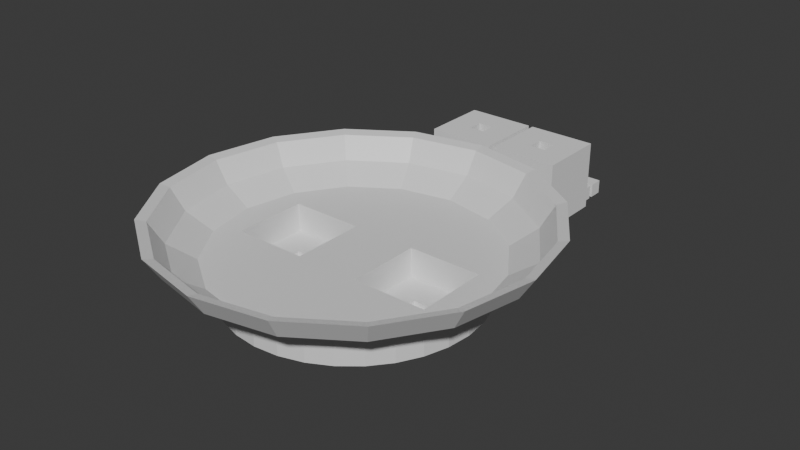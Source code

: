 # Source: cubes_scale_3d_print_v1.blend  (saved by Blender 5.1.30; exported with 4.5.12 LTS)
import bpy
from mathutils import Matrix  # noqa: F401  (used for matrix-valued properties, if any)

bpy.ops.wm.read_factory_settings(use_empty=True)
scene = bpy.context.scene
scene.name = 'Scene'

# ---- collections
col_collection = bpy.data.collections.new('Collection'); scene.collection.children.link(col_collection)

# ---- materials (node trees are filled in below, after node groups)
mat_material_001 = bpy.data.materials.new('Material.001')
mat_material_001.alpha_threshold = 0.0
mat_material_001.use_backface_culling_lightprobe_volume = False
mat_material_001.roughness = 0.5
mat_material_001.line_color = (0.0, 0.0, 0.0, 1.0)

# ---- material node trees
mat_material_001.use_nodes = True; mat_material_001.node_tree.nodes.clear()
_N = mat_material_001.node_tree.nodes; _L = mat_material_001.node_tree.links
n0 = _N.new('ShaderNodeOutputMaterial'); n0.name = 'Material Output'; n0.location = (200, 100)
n1 = _N.new('ShaderNodeBsdfPrincipled'); n1.name = 'Principled BSDF'; n1.location = (-200, 100)
_L.new(n1.outputs[0], n0.inputs[0])
n0.is_active_output = True

# ---- world
world_world = bpy.data.worlds.new('World'); scene.world = world_world
world_world.use_nodes = True; world_world.node_tree.nodes.clear()
_N = world_world.node_tree.nodes; _L = world_world.node_tree.links
n0 = _N.new('ShaderNodeOutputWorld'); n0.name = 'World Output'; n0.location = (200, 100)
n1 = _N.new('ShaderNodeBackground'); n1.name = 'Background'; n1.location = (-200, 100)
n1.inputs[0].default_value = (0.05088, 0.05088, 0.05088, 1.0)
_L.new(n1.outputs[0], n0.inputs[0])
n0.is_active_output = True
world_world.color = (0.05088, 0.05088, 0.05088)
world_world.sun_shadow_jitter_overblur = 0.0

# ---- meshes
me_sphere_008 = bpy.data.meshes.new('Sphere.008')
me_sphere_008.from_pydata([(0.02647, -0.01663, -0.01172), (-2.695e-05, 0.05744, -0.01263), (0.02647, -0.01663, -0.008718), (0.04597, 0.01948, -0.009718), (0.08049, 0.003147, 0.02029), (0.02647, 0.005975, -0.01172), (0.07436, 0.003147, 0.0107), (0.04597, -0.01252, -0.009718), (0.03347, -0.01663, -0.01172), (-2.695e-05, 0.05744, -0.001264), (0.03347, -0.01663, -0.008718), (0.0105, 0.0564, -0.01263), (0.03347, 0.005975, -0.01172), (0.01397, 0.01948, -0.009718), (0.0105, 0.0564, -0.001264), (0.02997, 0.005975, -0.01172), (0.07436, -0.02768, 0.02029), (0.0687, -0.02533, 0.0107), (0.02997, -0.01663, -0.01172), (0.01397, -0.01252, -0.009718), (0.02997, -0.01663, -0.008718), (0.02062, 0.05333, -0.01263), (0.02647, -0.01161, -0.01172), (0.05257, -0.01865, -0.0001951), (-0.01403, 0.01948, -0.009718), (0.03347, -0.01161, -0.01172), (0.02062, 0.05333, -0.001264), (-0.01403, -0.01252, -0.009718), (0.02997, -0.01161, -0.01172), (0.02995, 0.04834, -0.01263), (0.0569, -0.05381, 0.02029), (-0.04603, 0.01948, -0.009718), (0.02995, 0.04834, -0.001264), (0.03813, 0.04163, -0.01263), (0.05257, -0.04947, 0.0107), (-0.04603, -0.01252, -0.009718), (-0.03353, -0.01663, -0.01172), (0.04022, -0.03713, -0.0001951), (-0.03353, -0.01663, -0.008718), (0.03813, 0.04163, -0.001264), (0.04484, 0.03346, -0.01263), (-0.03353, 0.005975, -0.01172), (0.03077, -0.07127, 0.02029), (0.04484, 0.03346, -0.001264), (-0.02653, -0.01663, -0.01172), (0.02842, -0.0656, 0.0107), (-0.02653, -0.01663, -0.008718), (0.04983, 0.02413, -0.01263), (-0.02653, 0.005975, -0.01172), (0.02174, -0.04947, -0.0001951), (-0.03003, 0.005975, -0.01172), (0.04983, 0.02413, -0.001264), (0.0529, 0.014, -0.01263), (-0.03003, -0.01663, -0.01172), (0.0529, 0.014, -0.001264), (-5.363e-05, -0.0774, 0.02029), (-0.03003, -0.01663, -0.008718), (-0.03353, -0.01161, -0.01172), (0.05394, 0.003475, -0.01263), (-5.363e-05, -0.07127, 0.0107), (-5.363e-05, -0.05381, -0.000195), (-0.02653, -0.01161, -0.01172), (0.0529, -0.007053, -0.01263), (-0.03088, -0.07127, 0.02029), (-0.03003, -0.01161, -0.01172), (0.0529, -0.007053, -0.001264), (-0.02853, -0.0656, 0.0107), (0.04983, -0.01718, -0.01263), (-0.02185, -0.04947, -0.000195), (0.04484, -0.02651, -0.01263), (0.04484, -0.02651, -0.001264), (-0.05701, -0.05381, 0.02029), (-0.05267, -0.04947, 0.0107), (0.03813, -0.03468, -0.01263), (-0.04033, -0.03713, -0.000195), (0.02995, -0.04139, -0.01263), (-0.07447, -0.02768, 0.02029), (0.02995, -0.04139, -0.001264), (0.02062, -0.04638, -0.01263), (-0.06881, -0.02533, 0.0107), (-0.05267, -0.01865, -0.000195), (0.0105, -0.04945, -0.01263), (0.0105, -0.04945, -0.001264), (-0.0806, 0.003147, 0.02029), (0.0115, 0.06125, 0.001921), (-2.695e-05, -0.05049, -0.01263), (-0.07447, 0.003147, 0.0107), (-0.05701, 0.003147, -0.000195), (-0.01055, -0.04945, -0.01263), (-0.01055, -0.04945, -0.001264), (0.03286, 0.05241, 0.001921), (-0.02068, -0.04638, -0.01263), (-0.07447, 0.03397, 0.02029), (0.04921, 0.03606, 0.001921), (-0.03001, -0.04139, -0.01263), (-0.06881, 0.03162, 0.0107), (-0.03001, -0.04139, -0.001264), (-0.05267, 0.02494, -0.0001951), (-0.03819, -0.03468, -0.01263), (0.05805, 0.01471, 0.001921), (-0.0449, -0.02651, -0.01263), (-0.05701, 0.0601, 0.02029), (-0.0449, -0.02651, -0.001264), (-0.05267, 0.05577, 0.0107), (-0.04988, -0.01718, -0.01263), (0.05805, -0.008411, 0.001921), (-0.04033, 0.04342, -0.0001951), (-0.05295, -0.007053, -0.01263), (-0.05295, -0.007053, -0.001264), (0.04921, -0.02977, 0.001921), (-0.05399, 0.003475, -0.01263), (-0.03088, 0.07756, 0.02029), (-0.05295, 0.014, -0.01263), (-0.02853, 0.0719, 0.0107), (0.03286, -0.04611, 0.001921), (-0.05295, 0.014, -0.001264), (-0.04988, 0.02413, -0.01263), (-0.02185, 0.05577, -0.0001951), (-0.04988, 0.02413, -0.001264), (-0.0449, 0.03346, -0.01263), (0.0115, -0.05496, 0.001921), (-0.0449, 0.03346, -0.001264), (-5.36e-05, 0.08369, 0.02029), (-0.03819, 0.04163, -0.01263), (-0.01161, -0.05496, 0.001921), (-0.03819, 0.04163, -0.001264), (-5.361e-05, 0.07756, 0.0107), (-0.03001, 0.04834, -0.01263), (-5.362e-05, 0.0601, -0.0001951), (-0.03001, 0.04834, -0.001264), (-0.03297, -0.04611, 0.001921), (-0.02068, 0.05333, -0.01263), (-0.02068, 0.05333, -0.001264), (0.03077, 0.07756, 0.02029), (0.02842, 0.0719, 0.0107), (-0.01055, 0.0564, -0.01263), (-0.01055, 0.0564, -0.001264), (-0.04931, -0.02977, 0.001921), (0.02174, 0.05577, -0.0001951), (-0.05816, -0.008411, 0.001921), (0.0569, 0.0601, 0.02029), (-0.05816, 0.01471, 0.001921), (0.05257, 0.05577, 0.0107), (0.04022, 0.04342, -0.0001951), (-0.04931, 0.03606, 0.001921), (0.07436, 0.03397, 0.02029), (0.0687, 0.03162, 0.0107), (-0.03297, 0.05241, 0.001921), (0.05257, 0.02494, -0.0001951), (-0.01161, 0.06125, 0.001921), (0.0569, 0.003147, -0.0001951), (0.06506, 0.03012, 0.009784), (0.07042, 0.03234, 0.01927), (0.04978, 0.05298, 0.009784), (0.05389, 0.05709, 0.01927), (0.02692, 0.06826, 0.009784), (0.02914, 0.07363, 0.01927), (-5.361e-05, 0.07363, 0.009784), (-5.36e-05, 0.07943, 0.01927), (-0.02702, 0.06826, 0.009784), (-0.02925, 0.07363, 0.01927), (-0.04989, 0.05298, 0.009784), (-0.054, 0.05709, 0.01927), (-0.06517, 0.03012, 0.009784), (-0.07053, 0.03234, 0.01927), (-0.07053, 0.003147, 0.009784), (-0.07634, 0.003147, 0.01927), (-0.06517, -0.02382, 0.009784), (-0.07053, -0.02605, 0.01927), (-0.04989, -0.04669, 0.009784), (-0.054, -0.0508, 0.01927), (-0.02702, -0.06197, 0.009784), (-0.02925, -0.06733, 0.01927), (-5.363e-05, -0.06733, 0.009784), (-5.363e-05, -0.07314, 0.01927), (0.02692, -0.06197, 0.009784), (0.02914, -0.06733, 0.01927), (0.04978, -0.04669, 0.009784), (0.05389, -0.0508, 0.01927), (0.06506, -0.02382, 0.009784), (0.07042, -0.02605, 0.01927), (0.07042, 0.003147, 0.009784), (0.07623, 0.003147, 0.01927), (0.05788, -0.008996, 0.001921), (0.05844, -0.008488, 0.002209), (0.05811, -0.007804, 0.001921), (0.04953, -0.02999, 0.002209), (0.0495, -0.02923, 0.001921), (0.04882, -0.03024, 0.001921), (0.03232, -0.0464, 0.001921), (0.03333, -0.04573, 0.001921), (0.03308, -0.04644, 0.002209), (0.0109, -0.05502, 0.001921), (0.01209, -0.05478, 0.001921), (0.01158, -0.05535, 0.002209), (-0.0122, -0.05478, 0.001921), (-0.011, -0.05502, 0.001921), (-0.01169, -0.05535, 0.002209), (-0.03344, -0.04573, 0.001921), (-0.03243, -0.0464, 0.001921), (-0.03319, -0.04644, 0.002209), (-0.0496, -0.02923, 0.001921), (-0.04893, -0.03024, 0.001921), (-0.04964, -0.02999, 0.002209), (-0.05855, -0.008488, 0.002209), (-0.05822, -0.007804, 0.001921), (-0.05798, -0.008996, 0.001921), (-0.05798, 0.01529, 0.001921), (-0.05855, 0.01478, 0.002209), (-0.05822, 0.0141, 0.001921), (-0.04964, 0.03628, 0.002209), (-0.0496, 0.03552, 0.001921), (-0.04893, 0.03653, 0.001921), (-0.03344, 0.05202, 0.001921), (-0.03319, 0.05273, 0.002209), (-0.03243, 0.0527, 0.001921), (-0.0122, 0.06108, 0.001921), (-0.01169, 0.06164, 0.002209), (-0.011, 0.06131, 0.001921), (0.0109, 0.06131, 0.001921), (0.01158, 0.06164, 0.002209), (0.01209, 0.06108, 0.001921), (0.03232, 0.0527, 0.001921), (0.03308, 0.05273, 0.002209), (0.03333, 0.05202, 0.001921), (0.04882, 0.03653, 0.001921), (0.0495, 0.03552, 0.001921), (0.04953, 0.03628, 0.002209), (0.05811, 0.0141, 0.001921), (0.05844, 0.01478, 0.002209), (0.05788, 0.01529, 0.001921), (0.05899, 0.003147, 0.002615), (0.0545, 0.02574, 0.002615), (0.0417, 0.0449, 0.002615), (0.02254, 0.0577, 0.002615), (-5.362e-05, 0.06219, 0.002615), (-0.02265, 0.0577, 0.002615), (-0.04181, 0.0449, 0.002615), (-0.05461, 0.02574, 0.002615), (-0.0591, 0.003147, 0.002615), (-0.05461, -0.01945, 0.002615), (-0.04181, -0.03861, 0.002615), (-0.02265, -0.0514, 0.002615), (-5.363e-05, -0.0559, 0.002615), (0.02254, -0.0514, 0.002615), (0.0417, -0.03861, 0.002615), (0.0545, -0.01945, 0.002615), (-0.01403, 0.01948, 0.00269), (0.01397, 0.01948, 0.00269), (0.04597, 0.01948, 0.00269), (-0.04603, 0.01948, 0.00269), (0.01397, -0.01252, 0.00269), (-0.01403, -0.01252, 0.00269), (0.0539, 0.003147, -0.001316), (0.05377, 0.00176, -0.001264), (0.04968, -0.01745, -0.001364), (0.04983, -0.01718, -0.001329), (0.05033, -0.01553, -0.001264), (0.04002, -0.03239, -0.001264), (0.04843, -0.0198, -0.001264), (0.03813, -0.03468, -0.001375), (0.03794, -0.03484, -0.001403), (0.03506, -0.0372, -0.001264), (0.02412, -0.04451, -0.001264), (0.02062, -0.04638, -0.001413), (0.02048, -0.04642, -0.001429), (0.004518, -0.05004, -0.001264), (0.01625, -0.04771, -0.001264), (-2.695e-05, -0.05049, -0.001435), (-5.363e-05, -0.05049, -0.001438), (-0.01621, -0.04774, -0.001264), (-0.004678, -0.05003, -0.001264), (-0.02058, -0.04641, -0.001435), (-0.02445, -0.04437, -0.001264), (-0.03488, -0.03739, -0.001264), (-0.02068, -0.04638, -0.001424), (-0.03802, -0.03482, -0.001416), (-0.04036, -0.03204, -0.001264), (-0.04827, -0.0202, -0.001264), (-0.03819, -0.03468, -0.001392), (-0.04974, -0.01744, -0.001381), (-0.04988, -0.01718, -0.001349), (-0.04991, -0.0171, -0.001346), (-0.05396, 0.003147, -0.001336), (-0.05377, 0.001229, -0.001264), (-0.05054, -0.01502, -0.001264), (-0.05399, 0.003475, -0.0013), (-0.0539, 0.004422, -0.001264), (-0.04997, 0.02382, -0.001288), (-0.05016, 0.02322, -0.001264), (-0.04991, 0.02403, -0.001264), (-0.03831, 0.0414, -0.001264), (-0.02076, 0.05313, -0.001264), (-5.362e-05, 0.05724, -0.001264), (0.02065, 0.05313, -0.001264), (0.0382, 0.0414, -0.001264), (0.0499, 0.02388, -0.001264), (0.04991, 0.02384, -0.001269), (0.04999, 0.0235, -0.001264), (0.0539, 0.003891, -0.001264), (0.05394, 0.003475, -0.00128), (0.04995, 0.02373, -0.001264), (0.04597, 0.01948, 0.00269), (0.04597, -0.01252, 0.00269), (-0.01403, 0.01948, 0.00269), (0.04597, 0.01948, 0.00269), (-0.04603, -0.01252, 0.00269), (-0.04603, 0.01948, 0.00269), (-0.04603, 0.01948, 0.00269), (0.04597, -0.01252, 0.00269), (0.01397, -0.01252, 0.00269), (0.01397, -0.01252, 0.00269), (-0.01403, -0.01252, 0.00269), (0.01397, 0.01948, 0.00269), (-0.04603, 0.01948, 0.00269), (0.02647, -0.01663, -0.01263), (0.02647, -0.01161, -0.01263), (0.02997, -0.01161, -0.01263), (0.02997, -0.01663, -0.01263), (0.03347, -0.01663, -0.01263), (0.03347, -0.01161, -0.01263), (-0.03353, -0.01663, -0.01263), (-0.03003, -0.01663, -0.01263), (-0.03353, -0.01161, -0.01263), (-0.03003, -0.01161, -0.01263), (-0.02653, -0.01663, -0.01263), (-0.02653, -0.01161, -0.01263), (0.02647, -0.01252, -0.009718), (0.02647, -0.01252, -0.008718), (0.03347, -0.01252, -0.008718), (0.03347, -0.01252, -0.009718), (0.02997, -0.01252, -0.008718), (0.02647, -0.01161, -0.009718), (0.03347, -0.01161, -0.009718), (0.02647, 0.005975, -0.009718), (0.02997, 0.005975, -0.009718), (0.03347, 0.005975, -0.009718), (-0.03353, -0.01252, -0.008718), (-0.03353, -0.01252, -0.009718), (-0.03003, -0.01252, -0.008718), (-0.02653, -0.01252, -0.009718), (-0.02653, -0.01252, -0.008718), (-0.03353, -0.01161, -0.009718), (-0.02653, -0.01161, -0.009718), (-0.03353, 0.005975, -0.009718), (-0.03003, 0.005975, -0.009718), (-0.02653, 0.005975, -0.009718)], [], [(150, 185, 183, 23), (184, 185, 150, 6, 17, 23, 183), (254, 253, 150, 23, 255, 256, 257), (6, 4, 16, 17), (259, 255, 23, 37, 261, 260, 258), (17, 16, 30, 34), (186, 187, 23, 17, 34, 37, 188), (37, 23, 187, 188), (262, 261, 37, 49, 265, 264, 263), (34, 30, 42, 45), (191, 190, 37, 34, 45, 49, 189), (49, 37, 190, 189), (194, 193, 49, 45, 59, 60, 192), (60, 49, 193, 192), (267, 265, 49, 60, 269, 268, 266), (45, 42, 55, 59), (197, 196, 60, 59, 66, 68, 195), (68, 60, 196, 195), (271, 269, 60, 68, 272, 270), (59, 55, 63, 66), (275, 272, 68, 74, 276, 274, 273), (66, 63, 71, 72), (200, 199, 68, 66, 72, 74, 198), (74, 68, 199, 198), (279, 276, 74, 80, 280, 278, 277), (72, 71, 76, 79), (203, 202, 74, 72, 79, 80, 201), (201, 80, 74, 202), (80, 206, 205, 87), (204, 206, 80, 79, 86, 87, 205), (280, 80, 282, 281), (285, 282, 80, 87, 283, 284), (79, 76, 83, 86), (87, 209, 207, 97), (208, 209, 87, 86, 95, 97, 207), (286, 283, 87, 97, 288, 289, 287), (86, 83, 92, 95), (290, 288, 97, 106, 291), (95, 92, 101, 103), (106, 97, 211, 212), (210, 211, 97, 95, 103, 106, 212), (103, 101, 111, 113), (214, 213, 106, 103, 113, 117, 215), (117, 106, 213, 215), (106, 117, 292, 291), (217, 216, 117, 113, 126, 128, 218), (128, 117, 216, 218), (117, 128, 293, 292), (113, 111, 122, 126), (293, 128, 138, 294), (126, 122, 133, 134), (220, 219, 128, 126, 134, 138, 221), (138, 128, 219, 221), (294, 138, 143, 295), (134, 133, 140, 142), (223, 222, 138, 134, 142, 143, 224), (143, 138, 222, 224), (226, 148, 143, 225), (227, 225, 143, 142, 146, 148, 226), (296, 295, 143, 148, 297), (142, 140, 145, 146), (148, 230, 228, 150), (229, 230, 148, 146, 6, 150, 228), (299, 298, 148, 150, 253, 300), (301, 297, 148, 298), (146, 145, 4, 6), (133, 156, 154, 140), (145, 152, 182, 4), (140, 154, 152, 145), (101, 162, 160, 111), (4, 182, 180, 16), (122, 158, 156, 133), (30, 178, 176, 42), (42, 176, 174, 55), (55, 174, 172, 63), (63, 172, 170, 71), (71, 170, 168, 76), (76, 168, 166, 83), (16, 180, 178, 30), (92, 164, 162, 101), (83, 166, 164, 92), (111, 160, 158, 122), (151, 181, 182, 152), (231, 181, 151, 232), (153, 151, 152, 154), (232, 151, 153, 233), (233, 153, 155, 234), (155, 153, 154, 156), (234, 155, 157, 235), (157, 155, 156, 158), (159, 157, 158, 160), (235, 157, 159, 236), (236, 159, 161, 237), (161, 159, 160, 162), (161, 163, 238, 237), (163, 161, 162, 164), (165, 163, 164, 166), (238, 163, 165, 239), (167, 165, 166, 168), (239, 165, 167, 240), (240, 167, 169, 241), (169, 167, 168, 170), (241, 169, 171, 242), (171, 169, 170, 172), (173, 171, 172, 174), (242, 171, 173, 243), (175, 173, 174, 176), (243, 173, 175, 244), (244, 175, 177, 245), (177, 175, 176, 178), (177, 179, 246, 245), (179, 177, 178, 180), (181, 179, 180, 182), (179, 181, 231, 246), (246, 231, 232, 233, 234, 235, 236, 237, 238, 250, 247, 304, 252, 251, 248, 249, 302, 305, 303), (307, 250, 238, 239, 240, 241, 242, 243, 244, 245, 246, 303, 309, 310, 311, 251, 252, 312, 306, 308), (221, 219, 84), (224, 222, 90), (226, 225, 93), (228, 230, 99), (105, 183, 185), (109, 188, 187), (114, 189, 190), (120, 192, 193), (124, 195, 196), (130, 198, 199), (137, 201, 202), (139, 205, 206), (207, 209, 141), (212, 211, 144), (215, 213, 147), (218, 216, 149), (99, 229, 228), (201, 137, 203), (185, 184, 105), (206, 204, 139), (183, 105, 184), (205, 139, 204), (187, 186, 109), (208, 141, 209), (188, 109, 186), (207, 141, 208), (114, 190, 191), (210, 144, 211), (189, 114, 191), (84, 219, 220), (212, 144, 210), (120, 193, 194), (221, 84, 220), (214, 147, 213), (192, 120, 194), (90, 222, 223), (215, 147, 214), (196, 197, 124), (224, 90, 223), (149, 216, 217), (195, 124, 197), (93, 225, 227), (218, 149, 217), (199, 200, 130), (93, 227, 226), (198, 130, 200), (99, 230, 229), (202, 203, 137), (313, 302, 249, 248, 251, 311), (304, 247, 250, 314), (314, 250, 307), (1, 9, 14, 11), (11, 14, 26, 21), (21, 26, 32, 29), (29, 32, 39, 33), (33, 39, 43, 40), (40, 43, 51, 47), (297, 301, 54, 52, 47, 51, 296), (300, 58, 52, 54, 299), (253, 254, 65, 62, 58, 300), (256, 67, 62, 65, 257), (255, 259, 70, 69, 67, 256), (260, 73, 69, 70, 258), (261, 262, 77, 75, 73, 260), (264, 78, 75, 77, 263), (265, 267, 82, 81, 78, 264), (268, 85, 81, 82, 266), (269, 271, 89, 88, 85, 268), (272, 275, 91, 88, 89, 270), (275, 273, 96, 94, 91), (276, 279, 98, 94, 96, 274), (277, 102, 100, 98, 279), (280, 281, 104, 100, 102, 278), (282, 285, 108, 107, 104, 281), (283, 286, 110, 107, 108, 284), (287, 115, 112, 110, 286), (288, 290, 118, 116, 112, 115, 289), (116, 118, 121, 119), (119, 121, 125, 123), (123, 125, 129, 127), (127, 129, 132, 131), (295, 296, 51, 43, 39, 32, 26, 14, 9, 136, 132, 129, 125, 121, 118, 290, 291, 292, 293, 294), (299, 54, 301, 298), (77, 262, 263), (70, 259, 258), (257, 65, 254), (82, 267, 266), (289, 115, 287), (108, 285, 284), (102, 277, 278), (96, 273, 274), (89, 271, 270), (131, 132, 136, 135), (135, 136, 9, 1), (135, 1, 11, 21, 29, 33, 40, 320, 317, 316, 315, 318, 75, 78, 81, 85, 88, 91, 94, 98, 100, 321, 322, 325, 326, 324, 127, 131), (40, 47, 52, 58, 62, 67, 69, 73, 75, 318, 319, 320), (100, 104, 107, 110, 112, 116, 119, 123, 127, 324, 323, 321), (327, 19, 310, 309, 7, 330, 329, 331, 328), (310, 19, 13, 313, 311), (333, 330, 7, 3, 13, 19, 327, 332, 334, 335, 336), (305, 3, 7, 309, 303), (302, 313, 13, 3, 305), (35, 306, 312, 27, 340, 341, 339, 337, 338), (306, 35, 31, 308), (343, 340, 27, 24, 31, 35, 338, 342, 344, 345, 346), (252, 304, 24, 27, 312), (308, 31, 24, 304, 314, 307), (332, 22, 5, 334), (335, 15, 12, 336), (25, 8, 10, 329, 330, 333), (18, 0, 2, 20), (319, 8, 25, 320), (20, 2, 328, 331), (10, 20, 331, 329), (316, 22, 0, 315), (8, 18, 20, 10), (334, 5, 15, 335), (5, 22, 28, 15), (15, 28, 25, 12), (12, 25, 333, 336), (328, 2, 0, 22, 332, 327), (320, 25, 28, 317), (315, 0, 18, 318), (318, 18, 8, 319), (317, 28, 22, 316), (342, 57, 41, 344), (345, 50, 48, 346), (61, 44, 46, 341, 340, 343), (53, 36, 38, 56), (325, 44, 61, 326), (56, 38, 337, 339), (46, 56, 339, 341), (323, 57, 36, 321), (44, 53, 56, 46), (344, 41, 50, 345), (41, 57, 64, 50), (50, 64, 61, 48), (48, 61, 343, 346), (337, 38, 36, 57, 342, 338), (326, 61, 64, 324), (321, 36, 53, 322), (322, 53, 44, 325), (324, 64, 57, 323)])
_k = set([(2, 20), (4, 16), (4, 145), (9, 14), (14, 26), (16, 30), (21, 26), (23, 187), (29, 32), (29, 33), (30, 42), (33, 40), (36, 53), (39, 43), (42, 55), (43, 51), (44, 46), (44, 61), (46, 341), (47, 51), (47, 52), (48, 61), (51, 296), (53, 56), (54, 299), (55, 63), (60, 192), (60, 196), (61, 64), (61, 343), (62, 67), (63, 71), (65, 254), (67, 69), (67, 256), (68, 195), (69, 70), (70, 258), (71, 76), (74, 202), (75, 78), (75, 318), (76, 83), (77, 262), (78, 81), (78, 264), (80, 201), (80, 206), (81, 82), (82, 266), (83, 92), (84, 219), (87, 205), (88, 91), (89, 271), (90, 222), (90, 223), (90, 224), (91, 94), (91, 275), (92, 101), (93, 225), (93, 226), (94, 96), (96, 274), (97, 207), (97, 211), (98, 100), (99, 229), (100, 104), (100, 321), (101, 111), (104, 281), (105, 183), (105, 184), (106, 212), (106, 213), (107, 108), (108, 284), (108, 285), (109, 186), (109, 187), (109, 188), (110, 112), (111, 122), (112, 115), (114, 189), (114, 190), (115, 287), (116, 118), (117, 215), (117, 216), (118, 290), (120, 194), (122, 133), (124, 195), (124, 196), (124, 197), (127, 324), (128, 219), (130, 198), (130, 199), (133, 140), (137, 201), (137, 202), (137, 203), (139, 204), (140, 145), (141, 208), (141, 209), (143, 224), (143, 225), (144, 211), (144, 212), (147, 213), (147, 214), (147, 215), (148, 230), (149, 217), (150, 228), (152, 154), (152, 182), (154, 156), (156, 158), (158, 160), (160, 162), (162, 164), (164, 166), (166, 168), (168, 170), (170, 172), (172, 174), (174, 176), (176, 178), (178, 180), (180, 182), (184, 185), (186, 187), (189, 190), (189, 191), (190, 191), (192, 194), (193, 194), (195, 196), (198, 199), (198, 200), (199, 200), (201, 203), (202, 203), (204, 206), (205, 206), (207, 208), (208, 209), (210, 211), (210, 212), (211, 212), (214, 215), (216, 217), (216, 218), (219, 220), (219, 221), (222, 223), (222, 224), (223, 224), (225, 226), (225, 227), (226, 227), (228, 229), (228, 230), (231, 232), (233, 234), (234, 235), (235, 236), (236, 237), (237, 238), (240, 241), (241, 242), (242, 243), (243, 244), (244, 245), (245, 246), (246, 303), (247, 304), (248, 249), (248, 251), (249, 302), (251, 252), (251, 311), (252, 304), (253, 254), (253, 300), (255, 259), (258, 259), (258, 260), (260, 261), (262, 263), (263, 264), (264, 265), (265, 267), (266, 267), (266, 268), (268, 269), (269, 271), (270, 271), (270, 272), (273, 274), (273, 275), (274, 276), (276, 279), (277, 278), (277, 279), (280, 281), (281, 282), (283, 284), (283, 286), (284, 285), (286, 287), (288, 290), (290, 291), (292, 293), (293, 294), (294, 295), (295, 296), (296, 297), (297, 301), (298, 299), (298, 301), (299, 300), (304, 314), (307, 314), (311, 313), (315, 316), (315, 318), (316, 317), (318, 319), (319, 320), (321, 322), (321, 323), (323, 324), (324, 326), (327, 332), (328, 331), (329, 330), (329, 331), (330, 333), (332, 334)])
me_sphere_008.attributes.new('sharp_edge', 'BOOLEAN', 'EDGE').data.foreach_set('value', [ (min(e.vertices), max(e.vertices)) in _k for e in me_sphere_008.edges])
_uv = me_sphere_008.uv_layers.new(name='UVMap')
_uv.uv.foreach_set('vector', [0.6986, 0.1401, 0.6959, 0.1518, 0.6952, 0.1528, 0.685, 0.1589, 0.6961, 0.1527, 0.6959, 0.1518, 0.6986, 0.1401, 0.7202, 0.1517, 0.7024, 0.1763, 0.685, 0.1589, 0.6952, 0.1528, 0.6948, 0.1394, 0.6955, 0.1381, 0.6986, 0.1401, 0.685, 0.1589, 0.6825, 0.1558, 0.6828, 0.1556, 0.684, 0.1543, 0.7202, 0.1517, 0.7325, 0.1558, 0.7133, 0.1824, 0.7024, 0.1763, 0.5239, 0.5561, 0.5265, 0.5546, 0.5279, 0.5577, 0.5052, 0.5679, 0.5051, 0.5641, 0.5053, 0.5641, 0.5084, 0.563, 0.7024, 0.1763, 0.7133, 0.1824, 0.6881, 0.1968, 0.6792, 0.1896, 0.6793, 0.1682, 0.6794, 0.1674, 0.685, 0.1589, 0.7024, 0.1763, 0.6792, 0.1896, 0.6672, 0.1691, 0.6784, 0.168, 0.6672, 0.1691, 0.685, 0.1589, 0.6794, 0.1674, 0.6784, 0.168, 0.5009, 0.5645, 0.5051, 0.5641, 0.5052, 0.5679, 0.4807, 0.5679, 0.4819, 0.5641, 0.4821, 0.5641, 0.4864, 0.5646, 0.5039, 0.5884, 0.5008, 0.5955, 0.4661, 0.5956, 0.4718, 0.5884, 0.4918, 0.5724, 0.4926, 0.5719, 0.5052, 0.5679, 0.5039, 0.5884, 0.4718, 0.5884, 0.4807, 0.5679, 0.4913, 0.5719, 0.4807, 0.5679, 0.5052, 0.5679, 0.4926, 0.5719, 0.4913, 0.5719, 0.4666, 0.567, 0.4676, 0.5668, 0.4807, 0.5679, 0.4718, 0.5884, 0.4422, 0.5751, 0.458, 0.5578, 0.4663, 0.5663, 0.458, 0.5578, 0.4807, 0.5679, 0.4676, 0.5668, 0.4663, 0.5663, 0.4772, 0.5625, 0.4819, 0.5641, 0.4807, 0.5679, 0.458, 0.5578, 0.4606, 0.5545, 0.4606, 0.5545, 0.465, 0.5571, 0.4718, 0.5884, 0.4661, 0.5956, 0.434, 0.5812, 0.4422, 0.5751, 0.4452, 0.5516, 0.4462, 0.5517, 0.458, 0.5578, 0.4422, 0.5751, 0.4195, 0.5506, 0.4406, 0.539, 0.4452, 0.5507, 0.4406, 0.539, 0.458, 0.5578, 0.4462, 0.5517, 0.4452, 0.5507, 0.4565, 0.5509, 0.4606, 0.5545, 0.458, 0.5578, 0.4406, 0.539, 0.4442, 0.5368, 0.4474, 0.541, 0.4422, 0.5751, 0.434, 0.5812, 0.4094, 0.5546, 0.4195, 0.5506, 0.4442, 0.5367, 0.4442, 0.5368, 0.4406, 0.539, 0.4312, 0.5144, 0.4353, 0.5136, 0.4366, 0.5183, 0.4419, 0.5322, 0.4195, 0.5506, 0.4094, 0.5546, 0.3961, 0.5199, 0.4072, 0.5185, 0.431, 0.5284, 0.4318, 0.5289, 0.4406, 0.539, 0.4195, 0.5506, 0.4072, 0.5185, 0.4312, 0.5144, 0.4313, 0.5275, 0.4312, 0.5144, 0.4406, 0.539, 0.4318, 0.5289, 0.4313, 0.5275, 0.4352, 0.5134, 0.4353, 0.5136, 0.4312, 0.5144, 0.4312, 0.4878, 0.4352, 0.4885, 0.4348, 0.4922, 0.4348, 0.5093, 0.4072, 0.5185, 0.3961, 0.5199, 0.3961, 0.4822, 0.4072, 0.4837, 0.4259, 0.5011, 0.4266, 0.5018, 0.4312, 0.5144, 0.4072, 0.5185, 0.4072, 0.4837, 0.4312, 0.4878, 0.4266, 0.5003, 0.4266, 0.5003, 0.4312, 0.4878, 0.4312, 0.5144, 0.4266, 0.5018, 0.4312, 0.4878, 0.4313, 0.4746, 0.4318, 0.4732, 0.4406, 0.4631, 0.431, 0.4737, 0.4313, 0.4746, 0.4312, 0.4878, 0.4072, 0.4837, 0.4195, 0.4515, 0.4406, 0.4631, 0.4318, 0.4732, 0.4352, 0.4885, 0.4312, 0.4878, 0.4353, 0.4881, 0.4352, 0.4881, 0.4359, 0.4856, 0.4353, 0.4881, 0.4312, 0.4878, 0.4406, 0.4631, 0.444, 0.4652, 0.4429, 0.4672, 0.4072, 0.4837, 0.3961, 0.4822, 0.4094, 0.4474, 0.4195, 0.4515, 0.4406, 0.4631, 0.4452, 0.4514, 0.4462, 0.4504, 0.458, 0.4443, 0.4452, 0.4505, 0.4452, 0.4514, 0.4406, 0.4631, 0.4195, 0.4515, 0.4422, 0.4269, 0.458, 0.4443, 0.4462, 0.4504, 0.4441, 0.4648, 0.444, 0.4652, 0.4406, 0.4631, 0.458, 0.4443, 0.4603, 0.4472, 0.4597, 0.4477, 0.4448, 0.4639, 0.4195, 0.4515, 0.4094, 0.4474, 0.434, 0.4207, 0.4422, 0.4269, 0.4605, 0.447, 0.4603, 0.4472, 0.458, 0.4443, 0.4807, 0.434, 0.4818, 0.4374, 0.4422, 0.4269, 0.434, 0.4207, 0.4661, 0.4062, 0.4718, 0.4135, 0.4807, 0.434, 0.458, 0.4443, 0.4663, 0.4358, 0.4676, 0.4352, 0.4666, 0.435, 0.4663, 0.4358, 0.458, 0.4443, 0.4422, 0.4269, 0.4718, 0.4135, 0.4807, 0.434, 0.4676, 0.4352, 0.4718, 0.4135, 0.4661, 0.4062, 0.5008, 0.4062, 0.5039, 0.4134, 0.4918, 0.4295, 0.4913, 0.43, 0.4807, 0.434, 0.4718, 0.4135, 0.5039, 0.4134, 0.5052, 0.434, 0.4926, 0.43, 0.5052, 0.434, 0.4807, 0.434, 0.4913, 0.43, 0.4926, 0.43, 0.4807, 0.434, 0.5052, 0.434, 0.5051, 0.4374, 0.4818, 0.4374, 0.6793, 0.03614, 0.6784, 0.03637, 0.6672, 0.03523, 0.6792, 0.01471, 0.7024, 0.02802, 0.685, 0.04542, 0.6794, 0.03692, 0.685, 0.04542, 0.6672, 0.03523, 0.6784, 0.03637, 0.6794, 0.03692, 0.5052, 0.434, 0.5279, 0.4442, 0.5266, 0.447, 0.5051, 0.4374, 0.6792, 0.01471, 0.6881, 0.007502, 0.7133, 0.02191, 0.7024, 0.02802, 0.6827, 0.04827, 0.685, 0.04542, 0.6986, 0.06425, 0.6956, 0.06616, 0.7024, 0.02802, 0.7133, 0.02191, 0.7325, 0.04855, 0.7202, 0.05263, 0.6961, 0.05164, 0.6952, 0.0515, 0.685, 0.04542, 0.7024, 0.02802, 0.7202, 0.05263, 0.6986, 0.06425, 0.6959, 0.05253, 0.6986, 0.06425, 0.685, 0.04542, 0.6952, 0.0515, 0.6959, 0.05253, 0.6956, 0.06616, 0.6986, 0.06425, 0.706, 0.08886, 0.7026, 0.08952, 0.7202, 0.05263, 0.7325, 0.04855, 0.743, 0.08334, 0.7298, 0.08477, 0.7073, 0.07482, 0.7065, 0.07436, 0.6986, 0.06425, 0.7202, 0.05263, 0.7298, 0.08477, 0.706, 0.08886, 0.7069, 0.0757, 0.706, 0.08886, 0.6986, 0.06425, 0.7065, 0.07436, 0.7069, 0.0757, 0.7106, 0.1029, 0.706, 0.1155, 0.706, 0.08886, 0.7106, 0.1014, 0.7112, 0.1022, 0.7106, 0.1014, 0.706, 0.08886, 0.7298, 0.08477, 0.7298, 0.1196, 0.706, 0.1155, 0.7106, 0.1029, 0.7026, 0.1148, 0.7026, 0.08952, 0.706, 0.08886, 0.706, 0.1155, 0.7026, 0.1148, 0.7298, 0.08477, 0.743, 0.08334, 0.743, 0.121, 0.7298, 0.1196, 0.706, 0.1155, 0.7069, 0.1286, 0.7065, 0.13, 0.6986, 0.1401, 0.7073, 0.1295, 0.7069, 0.1286, 0.706, 0.1155, 0.7298, 0.1196, 0.7202, 0.1517, 0.6986, 0.1401, 0.7065, 0.13, 0.6959, 0.1373, 0.7025, 0.1152, 0.706, 0.1155, 0.6986, 0.1401, 0.6955, 0.1381, 0.6957, 0.1378, 0.7026, 0.115, 0.7026, 0.1148, 0.706, 0.1155, 0.7025, 0.1152, 0.7298, 0.1196, 0.743, 0.121, 0.7325, 0.1558, 0.7202, 0.1517, 0.2241, 0.04855, 0.2281, 0.05138, 0.2146, 0.08434, 0.2098, 0.08334, 0.2098, 0.121, 0.2146, 0.12, 0.2281, 0.153, 0.2241, 0.1558, 0.2098, 0.08334, 0.2146, 0.08434, 0.2146, 0.12, 0.2098, 0.121, 0.3221, 0.007502, 0.3209, 0.01251, 0.2856, 0.01251, 0.2848, 0.007502, 0.2241, 0.1558, 0.2281, 0.153, 0.253, 0.1782, 0.2504, 0.1824, 0.2504, 0.02191, 0.253, 0.02616, 0.2281, 0.05138, 0.2241, 0.04855, 0.2848, 0.1968, 0.2856, 0.1918, 0.3209, 0.1918, 0.3221, 0.1968, 0.3221, 0.1968, 0.3209, 0.1918, 0.3535, 0.1782, 0.3565, 0.1824, 0.3565, 0.1824, 0.3535, 0.1782, 0.3785, 0.153, 0.3828, 0.1558, 0.3828, 0.1558, 0.3785, 0.153, 0.392, 0.12, 0.3971, 0.121, 0.3971, 0.121, 0.392, 0.12, 0.392, 0.08434, 0.3971, 0.08334, 0.3971, 0.08334, 0.392, 0.08434, 0.3785, 0.05138, 0.3828, 0.04855, 0.2504, 0.1824, 0.253, 0.1782, 0.2856, 0.1918, 0.2848, 0.1968, 0.3565, 0.02191, 0.3535, 0.02616, 0.3209, 0.01251, 0.3221, 0.007502, 0.3828, 0.04855, 0.3785, 0.05138, 0.3535, 0.02616, 0.3565, 0.02191, 0.2848, 0.007502, 0.2856, 0.01251, 0.253, 0.02616, 0.2504, 0.02191, 0.02033, 0.7066, 0.02935, 0.7371, 0.01727, 0.741, 0.007502, 0.708, 0.0435, 0.7295, 0.02935, 0.7371, 0.02033, 0.7066, 0.03595, 0.704, 0.02033, 0.6737, 0.02033, 0.7066, 0.007502, 0.708, 0.007502, 0.6723, 0.03595, 0.704, 0.02033, 0.7066, 0.02033, 0.6737, 0.03595, 0.6764, 0.03595, 0.6764, 0.02033, 0.6737, 0.02935, 0.6432, 0.0435, 0.6509, 0.02935, 0.6432, 0.02033, 0.6737, 0.007502, 0.6723, 0.01727, 0.6394, 0.0435, 0.6509, 0.02935, 0.6432, 0.04602, 0.6199, 0.05747, 0.6313, 0.04602, 0.6199, 0.02935, 0.6432, 0.01727, 0.6394, 0.03531, 0.6142, 0.06781, 0.6073, 0.04602, 0.6199, 0.03531, 0.6142, 0.05889, 0.6005, 0.2615, 0.04334, 0.2552, 0.03195, 0.2853, 0.01934, 0.2867, 0.03277, 0.2867, 0.03277, 0.2853, 0.01934, 0.3179, 0.01934, 0.314, 0.03277, 0.3179, 0.01934, 0.2853, 0.01934, 0.2856, 0.01251, 0.3209, 0.01251, 0.3179, 0.01934, 0.348, 0.03195, 0.3392, 0.04334, 0.314, 0.03277, 0.348, 0.03195, 0.3179, 0.01934, 0.3209, 0.01251, 0.3535, 0.02616, 0.3711, 0.05525, 0.348, 0.03195, 0.3535, 0.02616, 0.3785, 0.05138, 0.3392, 0.04334, 0.348, 0.03195, 0.3711, 0.05525, 0.3586, 0.06286, 0.3836, 0.08569, 0.3711, 0.05525, 0.3785, 0.05138, 0.392, 0.08434, 0.3586, 0.06286, 0.3711, 0.05525, 0.3836, 0.08569, 0.369, 0.08837, 0.369, 0.08837, 0.3836, 0.08569, 0.3836, 0.1186, 0.369, 0.116, 0.3836, 0.1186, 0.3836, 0.08569, 0.392, 0.08434, 0.392, 0.12, 0.369, 0.116, 0.3836, 0.1186, 0.3711, 0.1491, 0.3586, 0.1415, 0.3711, 0.1491, 0.3836, 0.1186, 0.392, 0.12, 0.3785, 0.153, 0.348, 0.1724, 0.3711, 0.1491, 0.3785, 0.153, 0.3535, 0.1782, 0.3586, 0.1415, 0.3711, 0.1491, 0.348, 0.1724, 0.3392, 0.161, 0.3179, 0.185, 0.348, 0.1724, 0.3535, 0.1782, 0.3209, 0.1918, 0.3392, 0.161, 0.348, 0.1724, 0.3179, 0.185, 0.314, 0.1716, 0.314, 0.1716, 0.3179, 0.185, 0.2853, 0.185, 0.2867, 0.1716, 0.2853, 0.185, 0.3179, 0.185, 0.3209, 0.1918, 0.2856, 0.1918, 0.2853, 0.185, 0.2552, 0.1724, 0.2615, 0.161, 0.2867, 0.1716, 0.04602, 0.7604, 0.06781, 0.773, 0.05889, 0.7798, 0.03531, 0.7662, 0.02935, 0.7371, 0.04602, 0.7604, 0.03531, 0.7662, 0.01727, 0.741, 0.04602, 0.7604, 0.02935, 0.7371, 0.0435, 0.7295, 0.05747, 0.749, 0.05747, 0.749, 0.0435, 0.7295, 0.03595, 0.704, 0.03595, 0.6764, 0.0435, 0.6509, 0.2615, 0.04334, 0.2867, 0.03277, 0.314, 0.03277, 0.3392, 0.04334, 0.3103, 0.1171, 0.2545, 0.226, 0.2545, 0.226, 0.281, 0.221, 0.2304, 0.321, 0.1893, 0.3699, 0.1053, 0.5637, 0.1053, 0.5637, 0.1053, 0.5637, 0.1481, 0.5048, 0.3103, 0.1171, 0.3103, 0.1171, 0.3392, 0.04334, 0.3586, 0.06286, 0.369, 0.08837, 0.369, 0.116, 0.3586, 0.1415, 0.3392, 0.161, 0.314, 0.1716, 0.2867, 0.1716, 0.05747, 0.749, 0.1481, 0.5048, 0.1481, 0.5049, 0.2304, 0.321, 0.2304, 0.321, 0.2304, 0.321, 0.281, 0.221, 0.281, 0.221, 0.3287, 0.1365, 0.3103, 0.1171, 0.2992, 0.4847, 0.2944, 0.4856, 0.2968, 0.4854, 0.3852, 0.448, 0.3812, 0.4507, 0.3833, 0.4496, 0.4507, 0.3812, 0.448, 0.3852, 0.4496, 0.3833, 0.4856, 0.2944, 0.4847, 0.2992, 0.4854, 0.2968, 0.4854, 0.2032, 0.4847, 0.2008, 0.4856, 0.2056, 0.4496, 0.1167, 0.448, 0.1148, 0.4507, 0.1188, 0.3833, 0.05045, 0.3812, 0.04928, 0.3852, 0.05202, 0.2968, 0.01461, 0.2944, 0.01437, 0.2992, 0.01533, 0.2032, 0.01461, 0.2008, 0.01533, 0.2056, 0.01437, 0.1167, 0.05045, 0.1148, 0.05202, 0.1188, 0.04928, 0.05045, 0.1167, 0.04928, 0.1188, 0.05202, 0.1148, 0.01461, 0.2032, 0.01437, 0.2056, 0.01533, 0.2008, 0.01533, 0.2992, 0.01437, 0.2944, 0.01461, 0.2968, 0.05202, 0.3852, 0.04928, 0.3812, 0.05045, 0.3833, 0.1188, 0.4507, 0.1148, 0.448, 0.1167, 0.4496, 0.2056, 0.4856, 0.2008, 0.4847, 0.2032, 0.4854, 0.4854, 0.2968, 0.4854, 0.2968, 0.4856, 0.2944, 0.04928, 0.1188, 0.05045, 0.1167, 0.05045, 0.1167, 0.4856, 0.2056, 0.4854, 0.2032, 0.4854, 0.2032, 0.01533, 0.2008, 0.01461, 0.2032, 0.01461, 0.2032, 0.4847, 0.2008, 0.4854, 0.2032, 0.4854, 0.2032, 0.01437, 0.2056, 0.01461, 0.2032, 0.01461, 0.2032, 0.4507, 0.1188, 0.4496, 0.1167, 0.4496, 0.1167, 0.01461, 0.2968, 0.01461, 0.2968, 0.01437, 0.2944, 0.448, 0.1148, 0.4496, 0.1167, 0.4496, 0.1167, 0.01533, 0.2992, 0.01461, 0.2968, 0.01461, 0.2968, 0.3833, 0.05045, 0.3852, 0.05202, 0.3833, 0.05045, 0.05045, 0.3833, 0.05045, 0.3833, 0.04928, 0.3812, 0.3812, 0.04928, 0.3833, 0.05045, 0.3833, 0.05045, 0.2968, 0.4854, 0.2944, 0.4856, 0.2968, 0.4854, 0.05202, 0.3852, 0.05045, 0.3833, 0.05045, 0.3833, 0.2968, 0.01461, 0.2992, 0.01533, 0.2968, 0.01461, 0.2992, 0.4847, 0.2968, 0.4854, 0.2968, 0.4854, 0.1167, 0.4496, 0.1167, 0.4496, 0.1148, 0.448, 0.2944, 0.01437, 0.2968, 0.01461, 0.2968, 0.01461, 0.3833, 0.4496, 0.3812, 0.4507, 0.3833, 0.4496, 0.1188, 0.4507, 0.1167, 0.4496, 0.1167, 0.4496, 0.2056, 0.01437, 0.2032, 0.01461, 0.2032, 0.01461, 0.3852, 0.448, 0.3833, 0.4496, 0.3833, 0.4496, 0.2032, 0.4854, 0.2008, 0.4847, 0.2032, 0.4854, 0.2008, 0.01533, 0.2032, 0.01461, 0.2032, 0.01461, 0.4496, 0.3833, 0.448, 0.3852, 0.4496, 0.3833, 0.2056, 0.4856, 0.2032, 0.4854, 0.2032, 0.4854, 0.1188, 0.04928, 0.1167, 0.05045, 0.1167, 0.05045, 0.4496, 0.3833, 0.4496, 0.3833, 0.4507, 0.3812, 0.1148, 0.05202, 0.1167, 0.05045, 0.1167, 0.05045, 0.4854, 0.2968, 0.4847, 0.2992, 0.4854, 0.2968, 0.05202, 0.1148, 0.05045, 0.1167, 0.05045, 0.1167, 0.1893, 0.3699, 0.1053, 0.5637, 0.1053, 0.5637, 0.1893, 0.3699, 0.2304, 0.321, 0.2304, 0.321, 0.2545, 0.226, 0.2545, 0.226, 0.3103, 0.1171, 0.3103, 0.1171, 0.3103, 0.1171, 0.3103, 0.1171, 0.3103, 0.1171, 1.0, 0.5, 1.0, 1.0, 0.9688, 1.0, 0.9688, 0.5, 0.9688, 0.5, 0.9688, 1.0, 0.9375, 1.0, 0.9375, 0.5, 0.9375, 0.5, 0.9375, 1.0, 0.9062, 1.0, 0.9062, 0.5, 0.9062, 0.5, 0.9062, 1.0, 0.875, 1.0, 0.875, 0.5, 0.875, 0.5, 0.875, 1.0, 0.8438, 1.0, 0.8438, 0.5, 0.8438, 0.5, 0.8438, 1.0, 0.8125, 1.0, 0.8125, 0.5, 0.8116, 0.9998, 0.8113, 1.0, 0.7812, 1.0, 0.7812, 0.5, 0.8125, 0.5, 0.8125, 1.0, 0.8118, 1.0, 0.75, 0.9992, 0.75, 0.5, 0.7812, 0.5, 0.7812, 1.0, 0.7512, 1.0, 0.749, 0.9975, 0.7449, 1.0, 0.7188, 1.0, 0.7188, 0.5, 0.75, 0.5, 0.75, 0.9992, 0.6875, 0.9969, 0.6875, 0.5, 0.7188, 0.5, 0.7188, 1.0, 0.6926, 1.0, 0.6866, 0.9952, 0.6787, 1.0, 0.6562, 1.0, 0.6562, 0.5, 0.6875, 0.5, 0.6875, 0.9969, 0.625, 0.9946, 0.625, 0.5, 0.6562, 0.5, 0.6562, 1.0, 0.6338, 1.0, 0.6243, 0.9933, 0.6133, 1.0, 0.5938, 1.0, 0.5938, 0.5, 0.625, 0.5, 0.625, 0.9946, 0.5625, 0.9928, 0.5625, 0.5, 0.5938, 0.5, 0.5938, 1.0, 0.5742, 1.0, 0.5621, 0.992, 0.549, 1.0, 0.5312, 1.0, 0.5312, 0.5, 0.5625, 0.5, 0.5625, 0.9928, 0.5, 0.9918, 0.5, 0.5, 0.5312, 0.5, 0.5312, 1.0, 0.5135, 1.0, 0.4999, 0.9916, 0.4862, 1.0, 0.4688, 1.0, 0.4688, 0.5, 0.5, 0.5, 0.5, 0.9918, 0.4378, 0.9918, 0.4375, 0.9923, 0.4375, 0.5, 0.4688, 0.5, 0.4688, 1.0, 0.4513, 1.0, 0.4375, 0.9923, 0.4249, 1.0, 0.4062, 1.0, 0.4062, 0.5, 0.4375, 0.5, 0.3756, 0.9927, 0.375, 0.9938, 0.375, 0.5, 0.4062, 0.5, 0.4062, 1.0, 0.3876, 1.0, 0.3649, 1.0, 0.3438, 1.0, 0.3438, 0.5, 0.375, 0.5, 0.375, 0.9938, 0.3134, 0.9944, 0.3125, 0.9959, 0.3125, 0.5, 0.3438, 0.5, 0.3438, 1.0, 0.3226, 1.0, 0.3123, 0.9961, 0.3058, 1.0, 0.2812, 1.0, 0.2812, 0.5, 0.3125, 0.5, 0.3125, 0.9959, 0.251, 0.9965, 0.25, 0.9983, 0.25, 0.5, 0.2812, 0.5, 0.2812, 1.0, 0.2567, 1.0, 0.2472, 1.0, 0.2188, 1.0, 0.2188, 0.5, 0.25, 0.5, 0.25, 0.9983, 0.1884, 0.9989, 0.1878, 1.0, 0.1875, 1.0, 0.1875, 0.5, 0.2188, 0.5, 0.2188, 1.0, 0.1903, 1.0, 0.1875, 0.5, 0.1875, 1.0, 0.1562, 1.0, 0.1562, 0.5, 0.1562, 0.5, 0.1562, 1.0, 0.125, 1.0, 0.125, 0.5, 0.125, 0.5, 0.125, 1.0, 0.09375, 1.0, 0.09375, 0.5, 0.09375, 0.5, 0.09375, 1.0, 0.0625, 1.0, 0.0625, 0.5, 0.42, 0.4187, 0.4721, 0.3408, 0.4717, 0.3418, 0.4496, 0.3833, 0.4197, 0.4197, 0.3833, 0.4496, 0.3418, 0.4717, 0.2968, 0.4854, 0.25, 0.49, 0.2032, 0.4854, 0.1582, 0.4717, 0.1167, 0.4496, 0.08029, 0.4197, 0.05045, 0.3833, 0.02827, 0.3418, 0.02814, 0.3414, 0.07976, 0.4187, 0.1578, 0.4708, 0.2499, 0.4891, 0.342, 0.4708, 0.4898, 0.2518, 0.4854, 0.2968, 0.4723, 0.3401, 0.4725, 0.3391, 0.3833, 0.05045, 0.4061, 0.06909, 0.3574, 0.03659, 0.4496, 0.1167, 0.4655, 0.1465, 0.4281, 0.09051, 0.474, 0.1655, 0.4854, 0.2032, 0.4892, 0.2424, 0.2968, 0.01461, 0.3224, 0.02237, 0.2702, 0.01199, 0.02704, 0.3378, 0.01461, 0.2968, 0.01041, 0.2542, 0.01461, 0.2032, 0.02535, 0.1678, 0.01098, 0.24, 0.05045, 0.1167, 0.07064, 0.09206, 0.03545, 0.1447, 0.1167, 0.05045, 0.1414, 0.03722, 0.09498, 0.06824, 0.2032, 0.01461, 0.2293, 0.01204, 0.178, 0.02224, 0.0625, 0.5, 0.0625, 1.0, 0.03125, 1.0, 0.03125, 0.5, 0.03125, 0.5, 0.03125, 1.0, 0.0, 1.0, 0.0, 0.5, 0.7032, 0.4854, 0.75, 0.49, 0.7968, 0.4854, 0.8418, 0.4717, 0.8833, 0.4496, 0.9197, 0.4197, 0.9496, 0.3833, 0.8945, 0.1829, 0.8834, 0.1829, 0.8723, 0.1829, 0.8723, 0.165, 0.8834, 0.165, 0.8833, 0.05045, 0.8418, 0.02827, 0.7968, 0.01461, 0.75, 0.01, 0.7032, 0.01461, 0.6582, 0.02827, 0.6167, 0.05045, 0.5803, 0.08029, 0.5504, 0.1167, 0.6055, 0.165, 0.6166, 0.165, 0.6277, 0.165, 0.6277, 0.1829, 0.6166, 0.1829, 0.6167, 0.4496, 0.6582, 0.4717, 0.9496, 0.3833, 0.9717, 0.3418, 0.9854, 0.2968, 0.99, 0.25, 0.9854, 0.2032, 0.9717, 0.1582, 0.9496, 0.1167, 0.9197, 0.08029, 0.8833, 0.05045, 0.8834, 0.165, 0.8945, 0.165, 0.8945, 0.1829, 0.5504, 0.1167, 0.5283, 0.1582, 0.5146, 0.2032, 0.51, 0.25, 0.5146, 0.2968, 0.5283, 0.3418, 0.5504, 0.3833, 0.5803, 0.4197, 0.6167, 0.4496, 0.6166, 0.1829, 0.6055, 0.1829, 0.6055, 0.165, 0.375, 0.8945, 0.375, 1.0, 0.4784, 1.0, 0.4784, 0.75, 0.375, 0.75, 0.375, 0.8555, 0.3833, 0.8555, 0.3833, 0.875, 0.3833, 0.8945, 0.4784, 0.0, 0.375, 0.0, 0.375, 0.25, 0.4784, 0.25, 0.4784, 0.0, 0.2695, 0.7429, 0.2695, 0.75, 0.375, 0.75, 0.375, 0.5, 0.125, 0.5, 0.125, 0.75, 0.2305, 0.75, 0.2305, 0.7429, 0.2305, 0.6055, 0.25, 0.6055, 0.2695, 0.6055, 0.4784, 0.5, 0.375, 0.5, 0.375, 0.75, 0.4784, 0.75, 0.4784, 0.75, 0.4784, 0.5, 0.4784, 0.25, 0.375, 0.25, 0.375, 0.5, 0.4784, 0.5, 0.375, 1.0, 0.4784, 1.0, 0.4784, 0.75, 0.375, 0.75, 0.375, 0.8555, 0.3833, 0.8555, 0.3833, 0.875, 0.3833, 0.8945, 0.375, 0.8945, 0.4784, 0.0, 0.375, 0.0, 0.375, 0.25, 0.4784, 0.25, 0.2695, 0.7429, 0.2695, 0.75, 0.375, 0.75, 0.375, 0.5, 0.125, 0.5, 0.125, 0.75, 0.2305, 0.75, 0.2305, 0.7429, 0.2305, 0.6055, 0.25, 0.6055, 0.2695, 0.6055, 0.4784, 0.75, 0.4784, 0.5, 0.375, 0.5, 0.375, 0.75, 0.4784, 0.75, 0.4784, 0.25, 0.375, 0.25, 0.375, 0.5, 0.4784, 0.5, 0.4784, 0.25, 0.4784, 0.25, 0.5417, 0.125, 0.375, 0.125, 0.375, 0.25, 0.5417, 0.25, 0.5417, 0.375, 0.375, 0.375, 0.375, 0.5, 0.5417, 0.5, 0.375, 0.625, 0.375, 0.75, 0.625, 0.75, 0.625, 0.6534, 0.5417, 0.6534, 0.5417, 0.625, 0.375, 0.875, 0.375, 1.0, 0.625, 1.0, 0.625, 0.875, 0.375, 0.75, 0.375, 0.75, 0.375, 0.625, 0.375, 0.625, 0.75, 0.75, 0.875, 0.75, 0.875, 0.6534, 0.75, 0.6534, 0.625, 0.75, 0.75, 0.75, 0.75, 0.6534, 0.625, 0.6534, 0.375, 0.125, 0.375, 0.125, 0.375, 0.0, 0.375, 0.0, 0.375, 0.75, 0.375, 0.875, 0.625, 0.875, 0.625, 0.75, 0.5417, 0.25, 0.375, 0.25, 0.375, 0.375, 0.5417, 0.375, 0.125, 0.5, 0.125, 0.625, 0.25, 0.625, 0.25, 0.5, 0.25, 0.5, 0.25, 0.625, 0.375, 0.625, 0.375, 0.5, 0.375, 0.5, 0.375, 0.625, 0.5417, 0.625, 0.5417, 0.5, 0.625, 0.09661, 0.625, 0.0, 0.375, 0.0, 0.375, 0.125, 0.5417, 0.125, 0.5417, 0.09661, 0.375, 0.625, 0.375, 0.625, 0.25, 0.625, 0.25, 0.625, 0.375, 1.0, 0.375, 1.0, 0.375, 0.875, 0.375, 0.875, 0.375, 0.875, 0.375, 0.875, 0.375, 0.75, 0.375, 0.75, 0.25, 0.625, 0.25, 0.625, 0.125, 0.625, 0.125, 0.625, 0.5417, 0.125, 0.375, 0.125, 0.375, 0.25, 0.5417, 0.25, 0.5417, 0.375, 0.375, 0.375, 0.375, 0.5, 0.5417, 0.5, 0.375, 0.625, 0.375, 0.75, 0.625, 0.75, 0.625, 0.6534, 0.5417, 0.6534, 0.5417, 0.625, 0.375, 0.875, 0.375, 1.0, 0.625, 1.0, 0.625, 0.875, 0.375, 0.75, 0.375, 0.75, 0.375, 0.625, 0.375, 0.625, 0.75, 0.75, 0.875, 0.75, 0.875, 0.6534, 0.75, 0.6534, 0.625, 0.75, 0.75, 0.75, 0.75, 0.6534, 0.625, 0.6534, 0.375, 0.125, 0.375, 0.125, 0.375, 0.0, 0.375, 0.0, 0.375, 0.75, 0.375, 0.875, 0.625, 0.875, 0.625, 0.75, 0.5417, 0.25, 0.375, 0.25, 0.375, 0.375, 0.5417, 0.375, 0.125, 0.5, 0.125, 0.625, 0.25, 0.625, 0.25, 0.5, 0.25, 0.5, 0.25, 0.625, 0.375, 0.625, 0.375, 0.5, 0.375, 0.5, 0.375, 0.625, 0.5417, 0.625, 0.5417, 0.5, 0.625, 0.09661, 0.625, 0.0, 0.375, 0.0, 0.375, 0.125, 0.5417, 0.125, 0.5417, 0.09661, 0.375, 0.625, 0.375, 0.625, 0.25, 0.625, 0.25, 0.625, 0.375, 1.0, 0.375, 1.0, 0.375, 0.875, 0.375, 0.875, 0.375, 0.875, 0.375, 0.875, 0.375, 0.75, 0.375, 0.75, 0.25, 0.625, 0.25, 0.625, 0.125, 0.625, 0.125, 0.625])
me_sphere_008.materials.append(mat_material_001)
me_sphere_008.update()
me_sphere_008.normals_split_custom_set([tuple(v) for v in zip(*[iter([0.5266, -0.1047, -0.8436, 0.5266, -0.1047, -0.8436, 0.5266, -0.1047, -0.8436, 0.5266, -0.1047, -0.8436, 0.5266, -0.1047, -0.8436, 0.5266, -0.1047, -0.8436, 0.5266, -0.1047, -0.8436, 0.5266, -0.1047, -0.8436, 0.5266, -0.1047, -0.8436, 0.5266, -0.1047, -0.8436, 0.5266, -0.1047, -0.8436, 0.3495, -0.06952, -0.9344, 0.3495, -0.06952, -0.9344, 0.3495, -0.06952, -0.9344, 0.3495, -0.06952, -0.9344, 0.3495, -0.06952, -0.9344, 0.3495, -0.06952, -0.9344, 0.3495, -0.06952, -0.9344, 0.831, -0.1653, -0.5312, 0.831, -0.1653, -0.5312, 0.831, -0.1653, -0.5312, 0.831, -0.1653, -0.5312, 0.2963, -0.198, -0.9344, 0.2963, -0.198, -0.9344, 0.2963, -0.198, -0.9344, 0.2963, -0.198, -0.9344, 0.2963, -0.198, -0.9344, 0.2963, -0.198, -0.9344, 0.2963, -0.198, -0.9344, 0.7045, -0.4707, -0.5312, 0.7045, -0.4707, -0.5312, 0.7045, -0.4707, -0.5312, 0.7045, -0.4707, -0.5312, 0.4464, -0.2983, -0.8436, 0.4464, -0.2983, -0.8436, 0.4464, -0.2983, -0.8436, 0.4464, -0.2983, -0.8436, 0.4464, -0.2983, -0.8436, 0.4464, -0.2983, -0.8436, 0.4464, -0.2983, -0.8436, 0.4464, -0.2983, -0.8436, 0.4464, -0.2983, -0.8436, 0.4464, -0.2983, -0.8436, 0.4464, -0.2983, -0.8436, 0.198, -0.2963, -0.9344, 0.198, -0.2963, -0.9344, 0.198, -0.2963, -0.9344, 0.198, -0.2963, -0.9344, 0.198, -0.2963, -0.9344, 0.198, -0.2963, -0.9344, 0.198, -0.2963, -0.9344, 0.4707, -0.7045, -0.5312, 0.4707, -0.7045, -0.5312, 0.4707, -0.7045, -0.5312, 0.4707, -0.7045, -0.5312, 0.2983, -0.4464, -0.8436, 0.2983, -0.4464, -0.8436, 0.2983, -0.4464, -0.8436, 0.2983, -0.4464, -0.8436, 0.2983, -0.4464, -0.8436, 0.2983, -0.4464, -0.8436, 0.2983, -0.4464, -0.8436, 0.2983, -0.4464, -0.8436, 0.2983, -0.4464, -0.8436, 0.2983, -0.4464, -0.8436, 0.2983, -0.4464, -0.8436, 0.1047, -0.5266, -0.8436, 0.1047, -0.5266, -0.8436, 0.1047, -0.5266, -0.8436, 0.1047, -0.5266, -0.8436, 0.1047, -0.5266, -0.8436, 0.1047, -0.5266, -0.8436, 0.1047, -0.5266, -0.8436, 0.1047, -0.5266, -0.8436, 0.1047, -0.5266, -0.8436, 0.1047, -0.5266, -0.8436, 0.1047, -0.5266, -0.8436, 0.06952, -0.3495, -0.9344, 0.06952, -0.3495, -0.9344, 0.06952, -0.3495, -0.9344, 0.06952, -0.3495, -0.9344, 0.06952, -0.3495, -0.9344, 0.06952, -0.3495, -0.9344, 0.06952, -0.3495, -0.9344, 0.1653, -0.831, -0.5312, 0.1653, -0.831, -0.5312, 0.1653, -0.831, -0.5312, 0.1653, -0.831, -0.5312, -0.1047, -0.5266, -0.8436, -0.1047, -0.5266, -0.8436, -0.1047, -0.5266, -0.8436, -0.1047, -0.5266, -0.8436, -0.1047, -0.5266, -0.8436, -0.1047, -0.5266, -0.8436, -0.1047, -0.5266, -0.8436, -0.1047, -0.5266, -0.8436, -0.1047, -0.5266, -0.8436, -0.1047, -0.5266, -0.8436, -0.1047, -0.5266, -0.8436, -0.06952, -0.3495, -0.9344, -0.06952, -0.3495, -0.9344, -0.06952, -0.3495, -0.9344, -0.06952, -0.3495, -0.9344, -0.06952, -0.3495, -0.9344, -0.06952, -0.3495, -0.9344, -0.1653, -0.831, -0.5312, -0.1653, -0.831, -0.5312, -0.1653, -0.831, -0.5312, -0.1653, -0.831, -0.5312, -0.198, -0.2963, -0.9344, -0.198, -0.2963, -0.9344, -0.198, -0.2963, -0.9344, -0.198, -0.2963, -0.9344, -0.198, -0.2963, -0.9344, -0.198, -0.2963, -0.9344, -0.198, -0.2963, -0.9344, -0.4707, -0.7045, -0.5312, -0.4707, -0.7045, -0.5312, -0.4707, -0.7045, -0.5312, -0.4707, -0.7045, -0.5312, -0.2983, -0.4464, -0.8436, -0.2983, -0.4464, -0.8436, -0.2983, -0.4464, -0.8436, -0.2983, -0.4464, -0.8436, -0.2983, -0.4464, -0.8436, -0.2983, -0.4464, -0.8436, -0.2983, -0.4464, -0.8436, -0.2983, -0.4464, -0.8436, -0.2983, -0.4464, -0.8436, -0.2983, -0.4464, -0.8436, -0.2983, -0.4464, -0.8436, -0.2963, -0.198, -0.9344, -0.2963, -0.198, -0.9344, -0.2963, -0.198, -0.9344, -0.2963, -0.198, -0.9344, -0.2963, -0.198, -0.9344, -0.2963, -0.198, -0.9344, -0.2963, -0.198, -0.9344, -0.7045, -0.4707, -0.5312, -0.7045, -0.4707, -0.5312, -0.7045, -0.4707, -0.5312, -0.7045, -0.4707, -0.5312, -0.4464, -0.2983, -0.8436, -0.4464, -0.2983, -0.8436, -0.4464, -0.2983, -0.8436, -0.4464, -0.2983, -0.8436, -0.4464, -0.2983, -0.8436, -0.4464, -0.2983, -0.8436, -0.4464, -0.2983, -0.8436, -0.4464, -0.2983, -0.8436, -0.4464, -0.2983, -0.8436, -0.4464, -0.2983, -0.8436, -0.4464, -0.2983, -0.8436, -0.5266, -0.1047, -0.8436, -0.5266, -0.1047, -0.8436, -0.5266, -0.1047, -0.8436, -0.5266, -0.1047, -0.8436, -0.5266, -0.1047, -0.8436, -0.5266, -0.1047, -0.8436, -0.5266, -0.1047, -0.8436, -0.5266, -0.1047, -0.8436, -0.5266, -0.1047, -0.8436, -0.5266, -0.1047, -0.8436, -0.5266, -0.1047, -0.8436, -0.3495, -0.06953, -0.9344, -0.3495, -0.06953, -0.9344, -0.3495, -0.06953, -0.9344, -0.3495, -0.06953, -0.9344, -0.3495, -0.06952, -0.9344, -0.3495, -0.06952, -0.9344, -0.3495, -0.06952, -0.9344, -0.3495, -0.06952, -0.9344, -0.3495, -0.06952, -0.9344, -0.3495, -0.06952, -0.9344, -0.831, -0.1653, -0.5312, -0.831, -0.1653, -0.5312, -0.831, -0.1653, -0.5312, -0.831, -0.1653, -0.5312, -0.5266, 0.1047, -0.8436, -0.5266, 0.1047, -0.8436, -0.5266, 0.1047, -0.8436, -0.5266, 0.1047, -0.8436, -0.5266, 0.1047, -0.8436, -0.5266, 0.1047, -0.8436, -0.5266, 0.1047, -0.8436, -0.5266, 0.1047, -0.8436, -0.5266, 0.1047, -0.8436, -0.5266, 0.1047, -0.8436, -0.5266, 0.1047, -0.8436, -0.3495, 0.06952, -0.9344, -0.3495, 0.06952, -0.9344, -0.3495, 0.06952, -0.9344, -0.3495, 0.06952, -0.9344, -0.3495, 0.06952, -0.9344, -0.3495, 0.06952, -0.9344, -0.3495, 0.06952, -0.9344, -0.831, 0.1653, -0.5312, -0.831, 0.1653, -0.5312, -0.831, 0.1653, -0.5312, -0.831, 0.1653, -0.5312, -0.2963, 0.198, -0.9344, -0.2963, 0.198, -0.9344, -0.2963, 0.198, -0.9344, -0.2963, 0.198, -0.9344, -0.2963, 0.198, -0.9344, -0.7045, 0.4707, -0.5312, -0.7045, 0.4707, -0.5312, -0.7045, 0.4707, -0.5312, -0.7045, 0.4707, -0.5312, -0.4464, 0.2983, -0.8436, -0.4464, 0.2983, -0.8436, -0.4464, 0.2983, -0.8436, -0.4464, 0.2983, -0.8436, -0.4464, 0.2983, -0.8436, -0.4464, 0.2983, -0.8436, -0.4464, 0.2983, -0.8436, -0.4464, 0.2983, -0.8436, -0.4464, 0.2983, -0.8436, -0.4464, 0.2983, -0.8436, -0.4464, 0.2983, -0.8436, -0.4707, 0.7045, -0.5312, -0.4707, 0.7045, -0.5312, -0.4707, 0.7045, -0.5312, -0.4707, 0.7045, -0.5312, -0.2983, 0.4464, -0.8436, -0.2983, 0.4464, -0.8436, -0.2983, 0.4464, -0.8436, -0.2983, 0.4464, -0.8436, -0.2983, 0.4464, -0.8436, -0.2983, 0.4464, -0.8436, -0.2983, 0.4464, -0.8436, -0.2983, 0.4464, -0.8436, -0.2983, 0.4464, -0.8436, -0.2983, 0.4464, -0.8436, -0.2983, 0.4464, -0.8436, -0.198, 0.2963, -0.9344, -0.198, 0.2963, -0.9344, -0.198, 0.2963, -0.9344, -0.198, 0.2963, -0.9344, -0.1047, 0.5266, -0.8436, -0.1047, 0.5266, -0.8436, -0.1047, 0.5266, -0.8436, -0.1047, 0.5266, -0.8436, -0.1047, 0.5266, -0.8436, -0.1047, 0.5266, -0.8436, -0.1047, 0.5266, -0.8436, -0.1047, 0.5266, -0.8436, -0.1047, 0.5266, -0.8436, -0.1047, 0.5266, -0.8436, -0.1047, 0.5266, -0.8436, -0.06952, 0.3495, -0.9344, -0.06952, 0.3495, -0.9344, -0.06952, 0.3495, -0.9344, -0.06952, 0.3495, -0.9344, -0.1653, 0.831, -0.5312, -0.1653, 0.831, -0.5312, -0.1653, 0.831, -0.5312, -0.1653, 0.831, -0.5312, 0.06952, 0.3495, -0.9344, 0.06952, 0.3495, -0.9344, 0.06952, 0.3495, -0.9344, 0.06952, 0.3495, -0.9344, 0.1653, 0.831, -0.5312, 0.1653, 0.831, -0.5312, 0.1653, 0.831, -0.5312, 0.1653, 0.831, -0.5312, 0.1047, 0.5266, -0.8436, 0.1047, 0.5266, -0.8436, 0.1047, 0.5266, -0.8436, 0.1047, 0.5266, -0.8436, 0.1047, 0.5266, -0.8436, 0.1047, 0.5266, -0.8436, 0.1047, 0.5266, -0.8436, 0.1047, 0.5266, -0.8436, 0.1047, 0.5266, -0.8436, 0.1047, 0.5266, -0.8436, 0.1047, 0.5266, -0.8436, 0.198, 0.2963, -0.9344, 0.198, 0.2963, -0.9344, 0.198, 0.2963, -0.9344, 0.198, 0.2963, -0.9344, 0.4707, 0.7045, -0.5312, 0.4707, 0.7045, -0.5312, 0.4707, 0.7045, -0.5312, 0.4707, 0.7045, -0.5312, 0.2983, 0.4464, -0.8436, 0.2983, 0.4464, -0.8436, 0.2983, 0.4464, -0.8436, 0.2983, 0.4464, -0.8436, 0.2983, 0.4464, -0.8436, 0.2983, 0.4464, -0.8436, 0.2983, 0.4464, -0.8436, 0.2983, 0.4464, -0.8436, 0.2983, 0.4464, -0.8436, 0.2983, 0.4464, -0.8436, 0.2983, 0.4464, -0.8436, 0.4464, 0.2983, -0.8436, 0.4464, 0.2983, -0.8436, 0.4464, 0.2983, -0.8436, 0.4464, 0.2983, -0.8436, 0.4464, 0.2983, -0.8436, 0.4464, 0.2983, -0.8436, 0.4464, 0.2983, -0.8436, 0.4464, 0.2983, -0.8436, 0.4464, 0.2983, -0.8436, 0.4464, 0.2983, -0.8436, 0.4464, 0.2983, -0.8436, 0.2963, 0.198, -0.9344, 0.2963, 0.198, -0.9344, 0.2963, 0.198, -0.9344, 0.2963, 0.198, -0.9344, 0.2963, 0.198, -0.9344, 0.7045, 0.4707, -0.5312, 0.7045, 0.4707, -0.5312, 0.7045, 0.4707, -0.5312, 0.7045, 0.4707, -0.5312, 0.5266, 0.1047, -0.8436, 0.5266, 0.1047, -0.8436, 0.5266, 0.1047, -0.8436, 0.5266, 0.1047, -0.8436, 0.5266, 0.1047, -0.8436, 0.5266, 0.1047, -0.8436, 0.5266, 0.1047, -0.8436, 0.5266, 0.1047, -0.8436, 0.5266, 0.1047, -0.8436, 0.5266, 0.1047, -0.8436, 0.5266, 0.1047, -0.8436, 0.3495, 0.06952, -0.9344, 0.3495, 0.06952, -0.9344, 0.3495, 0.06952, -0.9344, 0.3495, 0.06952, -0.9344, 0.3495, 0.06952, -0.9344, 0.3495, 0.06952, -0.9344, 0.3495, 0.06952, -0.9344, 0.3495, 0.06952, -0.9344, 0.3495, 0.06952, -0.9344, 0.3495, 0.06952, -0.9344, 0.831, 0.1653, -0.5312, 0.831, 0.1653, -0.5312, 0.831, 0.1653, -0.5312, 0.831, 0.1653, -0.5312, -0.1319, -0.1974, 0.9714, -0.1319, -0.1974, 0.9714, -0.1319, -0.1974, 0.9714, -0.1319, -0.1974, 0.9714, -0.2328, -0.04631, 0.9714, -0.2328, -0.04631, 0.9714, -0.2328, -0.04631, 0.9714, -0.2328, -0.04631, 0.9714, -0.1974, -0.1319, 0.9714, -0.1974, -0.1319, 0.9714, -0.1974, -0.1319, 0.9714, -0.1974, -0.1319, 0.9714, 0.1319, -0.1974, 0.9714, 0.1319, -0.1974, 0.9714, 0.1319, -0.1974, 0.9714, 0.1319, -0.1974, 0.9714, -0.2328, 0.04631, 0.9714, -0.2328, 0.04631, 0.9714, -0.2328, 0.04631, 0.9714, -0.2328, 0.04631, 0.9714, -0.04631, -0.2328, 0.9714, -0.04631, -0.2328, 0.9714, -0.04631, -0.2328, 0.9714, -0.04631, -0.2328, 0.9714, -0.1319, 0.1974, 0.9714, -0.1319, 0.1974, 0.9714, -0.1319, 0.1974, 0.9714, -0.1319, 0.1974, 0.9714, -0.04631, 0.2328, 0.9714, -0.04631, 0.2328, 0.9714, -0.04631, 0.2328, 0.9714, -0.04631, 0.2328, 0.9714, 0.04631, 0.2328, 0.9714, 0.04631, 0.2328, 0.9714, 0.04631, 0.2328, 0.9714, 0.04631, 0.2328, 0.9714, 0.1319, 0.1974, 0.9714, 0.1319, 0.1974, 0.9714, 0.1319, 0.1974, 0.9714, 0.1319, 0.1974, 0.9714, 0.1974, 0.1319, 0.9714, 0.1974, 0.1319, 0.9714, 0.1974, 0.1319, 0.9714, 0.1974, 0.1319, 0.9714, 0.2328, 0.04631, 0.9714, 0.2328, 0.04631, 0.9714, 0.2328, 0.04631, 0.9714, 0.2328, 0.04631, 0.9714, -0.1974, 0.1319, 0.9714, -0.1974, 0.1319, 0.9714, -0.1974, 0.1319, 0.9714, -0.1974, 0.1319, 0.9714, 0.1974, -0.1319, 0.9714, 0.1974, -0.1319, 0.9714, 0.1974, -0.1319, 0.9714, 0.1974, -0.1319, 0.9714, 0.2328, -0.04631, 0.9714, 0.2328, -0.04631, 0.9714, 0.2328, -0.04631, 0.9714, 0.2328, -0.04631, 0.9714, 0.04631, -0.2328, 0.9714, 0.04631, -0.2328, 0.9714, 0.04631, -0.2328, 0.9714, 0.04631, -0.2328, 0.9714, -0.8409, -0.1673, 0.5146, -0.8409, -0.1673, 0.5146, -0.8409, -0.1673, 0.5146, -0.8409, -0.1673, 0.5146, -0.5283, -0.1051, 0.8425, -0.5283, -0.1051, 0.8425, -0.5283, -0.1051, 0.8425, -0.5283, -0.1051, 0.8425, -0.7129, -0.4764, 0.5146, -0.7129, -0.4764, 0.5146, -0.7129, -0.4764, 0.5146, -0.7129, -0.4764, 0.5146, -0.4479, -0.2993, 0.8425, -0.4479, -0.2993, 0.8425, -0.4479, -0.2993, 0.8425, -0.4479, -0.2993, 0.8425, -0.2993, -0.4479, 0.8425, -0.2993, -0.4479, 0.8425, -0.2993, -0.4479, 0.8425, -0.2993, -0.4479, 0.8425, -0.4764, -0.7129, 0.5146, -0.4764, -0.7129, 0.5146, -0.4764, -0.7129, 0.5146, -0.4764, -0.7129, 0.5146, -0.1051, -0.5283, 0.8425, -0.1051, -0.5283, 0.8425, -0.1051, -0.5283, 0.8425, -0.1051, -0.5283, 0.8425, -0.1673, -0.8409, 0.5146, -0.1673, -0.8409, 0.5146, -0.1673, -0.8409, 0.5146, -0.1673, -0.8409, 0.5146, 0.1673, -0.8409, 0.5146, 0.1673, -0.8409, 0.5146, 0.1673, -0.8409, 0.5146, 0.1673, -0.8409, 0.5146, 0.1051, -0.5283, 0.8425, 0.1051, -0.5283, 0.8425, 0.1051, -0.5283, 0.8425, 0.1051, -0.5283, 0.8425, 0.2993, -0.4479, 0.8425, 0.2993, -0.4479, 0.8425, 0.2993, -0.4479, 0.8425, 0.2993, -0.4479, 0.8425, 0.4764, -0.7129, 0.5146, 0.4764, -0.7129, 0.5146, 0.4764, -0.7129, 0.5146, 0.4764, -0.7129, 0.5146, 0.4479, -0.2993, 0.8425, 0.4479, -0.2993, 0.8425, 0.4479, -0.2993, 0.8425, 0.4479, -0.2993, 0.8425, 0.7129, -0.4764, 0.5146, 0.7129, -0.4764, 0.5146, 0.7129, -0.4764, 0.5146, 0.7129, -0.4764, 0.5146, 0.8409, -0.1673, 0.5146, 0.8409, -0.1673, 0.5146, 0.8409, -0.1673, 0.5146, 0.8409, -0.1673, 0.5146, 0.5283, -0.1051, 0.8425, 0.5283, -0.1051, 0.8425, 0.5283, -0.1051, 0.8425, 0.5283, -0.1051, 0.8425, 0.8409, 0.1673, 0.5146, 0.8409, 0.1673, 0.5146, 0.8409, 0.1673, 0.5146, 0.8409, 0.1673, 0.5146, 0.5283, 0.1051, 0.8425, 0.5283, 0.1051, 0.8425, 0.5283, 0.1051, 0.8425, 0.5283, 0.1051, 0.8425, 0.4479, 0.2993, 0.8425, 0.4479, 0.2993, 0.8425, 0.4479, 0.2993, 0.8425, 0.4479, 0.2993, 0.8425, 0.7129, 0.4764, 0.5146, 0.7129, 0.4764, 0.5146, 0.7129, 0.4764, 0.5146, 0.7129, 0.4764, 0.5146, 0.2993, 0.4479, 0.8425, 0.2993, 0.4479, 0.8425, 0.2993, 0.4479, 0.8425, 0.2993, 0.4479, 0.8425, 0.4764, 0.7129, 0.5146, 0.4764, 0.7129, 0.5146, 0.4764, 0.7129, 0.5146, 0.4764, 0.7129, 0.5146, 0.1673, 0.8409, 0.5146, 0.1673, 0.8409, 0.5146, 0.1673, 0.8409, 0.5146, 0.1673, 0.8409, 0.5146, 0.1051, 0.5283, 0.8425, 0.1051, 0.5283, 0.8425, 0.1051, 0.5283, 0.8425, 0.1051, 0.5283, 0.8425, -0.1673, 0.8409, 0.5146, -0.1673, 0.8409, 0.5146, -0.1673, 0.8409, 0.5146, -0.1673, 0.8409, 0.5146, -0.1051, 0.5283, 0.8425, -0.1051, 0.5283, 0.8425, -0.1051, 0.5283, 0.8425, -0.1051, 0.5283, 0.8425, -0.2993, 0.4479, 0.8425, -0.2993, 0.4479, 0.8425, -0.2993, 0.4479, 0.8425, -0.2993, 0.4479, 0.8425, -0.4764, 0.7129, 0.5146, -0.4764, 0.7129, 0.5146, -0.4764, 0.7129, 0.5146, -0.4764, 0.7129, 0.5146, -0.4479, 0.2993, 0.8425, -0.4479, 0.2993, 0.8425, -0.4479, 0.2993, 0.8425, -0.4479, 0.2993, 0.8425, -0.7129, 0.4764, 0.5146, -0.7129, 0.4764, 0.5146, -0.7129, 0.4764, 0.5146, -0.7129, 0.4764, 0.5146, -0.8409, 0.1673, 0.5146, -0.8409, 0.1673, 0.5146, -0.8409, 0.1673, 0.5146, -0.8409, 0.1673, 0.5146, -0.5283, 0.1051, 0.8425, -0.5283, 0.1051, 0.8425, -0.5283, 0.1051, 0.8425, -0.5283, 0.1051, 0.8425, 0.0006151, 0.001602, 1.0, 0.0006151, 0.001602, 1.0, 0.0006151, 0.001602, 1.0, 0.0006151, 0.001602, 1.0, 0.0006151, 0.001602, 1.0, 0.0006151, 0.001602, 1.0, 0.0006151, 0.001602, 1.0, 0.0006151, 0.001602, 1.0, 0.0006151, 0.001602, 1.0, 0.0006151, 0.001602, 1.0, 0.0006151, 0.001602, 1.0, 0.0006151, 0.001602, 1.0, 0.0006151, 0.001602, 1.0, 0.0006151, 0.001602, 1.0, 0.0006151, 0.001602, 1.0, 0.0006151, 0.001602, 1.0, 0.0006151, 0.001602, 1.0, 0.0006151, 0.001602, 1.0, 0.0006151, 0.001602, 1.0, -0.0007457, -0.001943, 1.0, -0.0007457, -0.001943, 1.0, -0.0007457, -0.001943, 1.0, -0.0007457, -0.001943, 1.0, -0.0007457, -0.001943, 1.0, -0.0007457, -0.001943, 1.0, -0.0007457, -0.001943, 1.0, -0.0007457, -0.001943, 1.0, -0.0007457, -0.001943, 1.0, -0.0007457, -0.001943, 1.0, -0.0007457, -0.001943, 1.0, -0.0007457, -0.001943, 1.0, -0.0007457, -0.001943, 1.0, -0.0007457, -0.001943, 1.0, -0.0007457, -0.001943, 1.0, -0.0007457, -0.001943, 1.0, -0.0007457, -0.001943, 1.0, -0.0007457, -0.001943, 1.0, -0.0007457, -0.001943, 1.0, -0.0007457, -0.001943, 1.0, -3.911e-07, 0.0, -1.0, -3.911e-07, 0.0, -1.0, -3.911e-07, 0.0, -1.0, 0.0, 0.0, -1.0, 0.0, 0.0, -1.0, 0.0, 0.0, -1.0, -1.564e-06, 0.0, -1.0, -1.564e-06, 0.0, -1.0, -1.564e-06, 0.0, -1.0, 0.0, 0.0, -1.0, 0.0, 0.0, -1.0, 0.0, 0.0, -1.0, 0.0, 0.0, -1.0, 0.0, 0.0, -1.0, 0.0, 0.0, -1.0, 0.0, 0.0, -1.0, 0.0, 0.0, -1.0, 0.0, 0.0, -1.0, 0.0, 0.0, -1.0, 0.0, 0.0, -1.0, 0.0, 0.0, -1.0, 0.0, 0.0, -1.0, 0.0, 0.0, -1.0, 0.0, 0.0, -1.0, 0.0, 0.0, -1.0, 0.0, 0.0, -1.0, 0.0, 0.0, -1.0, 0.0, 0.0, -1.0, 0.0, 0.0, -1.0, 0.0, 0.0, -1.0, -6.249e-06, 0.0, -1.0, -6.249e-06, 0.0, -1.0, -6.249e-06, 0.0, -1.0, 6.25e-06, 0.0, -1.0, 6.25e-06, 0.0, -1.0, 6.25e-06, 0.0, -1.0, 0.0, 0.0, -1.0, 0.0, 0.0, -1.0, 0.0, 0.0, -1.0, -3.127e-06, 0.0, -1.0, -3.127e-06, 0.0, -1.0, -3.127e-06, 0.0, -1.0, 0.0, 0.0, -1.0, 0.0, 0.0, -1.0, 0.0, 0.0, -1.0, 0.0, 0.0, -1.0, 0.0, 0.0, -1.0, 0.0, 0.0, -1.0, 0.5904, 0.05816, -0.805, 0.5904, 0.05816, -0.805, 0.5904, 0.05816, -0.805, -0.5232, -0.2797, -0.805, -0.5232, -0.2797, -0.805, -0.5232, -0.2797, -0.805, 0.5904, -0.05816, -0.805, 0.5904, -0.05816, -0.805, 0.5904, -0.05816, -0.805, -0.5677, -0.1722, -0.805, -0.5677, -0.1722, -0.805, -0.5677, -0.1722, -0.805, 0.5677, -0.1722, -0.805, 0.5677, -0.1722, -0.805, 0.5677, -0.1722, -0.805, -0.5904, -0.05816, -0.805, -0.5904, -0.05816, -0.805, -0.5904, -0.05816, -0.805, 0.5232, -0.2796, -0.805, 0.5232, -0.2796, -0.805, 0.5232, -0.2796, -0.805, -0.5904, 0.05815, -0.805, -0.5904, 0.05815, -0.805, -0.5904, 0.05815, -0.805, 0.4586, -0.3764, -0.805, 0.4586, -0.3764, -0.805, 0.4586, -0.3764, -0.805, -0.5677, 0.1722, -0.805, -0.5677, 0.1722, -0.805, -0.5677, 0.1722, -0.805, 0.3763, -0.4586, -0.805, 0.3763, -0.4586, -0.805, 0.3763, -0.4586, -0.805, -0.5232, 0.2797, -0.805, -0.5232, 0.2797, -0.805, -0.5232, 0.2797, -0.805, 0.2797, -0.5232, -0.805, 0.2797, -0.5232, -0.805, 0.2797, -0.5232, -0.805, 0.05815, 0.5904, -0.805, 0.05815, 0.5904, -0.805, 0.05815, 0.5904, -0.805, -0.4586, 0.3763, -0.805, -0.4586, 0.3763, -0.805, -0.4586, 0.3763, -0.805, 0.1722, -0.5677, -0.805, 0.1722, -0.5677, -0.805, 0.1722, -0.5677, -0.805, 0.1722, 0.5677, -0.805, 0.1722, 0.5677, -0.805, 0.1722, 0.5677, -0.805, -0.3764, 0.4586, -0.805, -0.3764, 0.4586, -0.805, -0.3764, 0.4586, -0.805, 0.05815, -0.5904, -0.805, 0.05815, -0.5904, -0.805, 0.05815, -0.5904, -0.805, 0.2797, 0.5232, -0.805, 0.2797, 0.5232, -0.805, 0.2797, 0.5232, -0.805, -0.2797, 0.5232, -0.805, -0.2797, 0.5232, -0.805, -0.2797, 0.5232, -0.805, -0.05816, -0.5904, -0.805, -0.05816, -0.5904, -0.805, -0.05816, -0.5904, -0.805, 0.3764, 0.4586, -0.805, 0.3764, 0.4586, -0.805, 0.3764, 0.4586, -0.805, -0.1722, 0.5677, -0.805, -0.1722, 0.5677, -0.805, -0.1722, 0.5677, -0.805, -0.1722, -0.5677, -0.805, -0.1722, -0.5677, -0.805, -0.1722, -0.5677, -0.805, 0.4586, 0.3763, -0.805, 0.4586, 0.3763, -0.805, 0.4586, 0.3763, -0.805, -0.05815, 0.5904, -0.805, -0.05815, 0.5904, -0.805, -0.05815, 0.5904, -0.805, -0.2797, -0.5232, -0.805, -0.2797, -0.5232, -0.805, -0.2797, -0.5232, -0.805, 0.5232, 0.2797, -0.805, 0.5232, 0.2797, -0.805, 0.5232, 0.2797, -0.805, -0.3764, -0.4586, -0.805, -0.3764, -0.4586, -0.805, -0.3764, -0.4586, -0.805, 0.5677, 0.1722, -0.805, 0.5677, 0.1722, -0.805, 0.5677, 0.1722, -0.805, -0.4586, -0.3764, -0.805, -0.4586, -0.3764, -0.805, -0.4586, -0.3764, -0.805, 0.0, 0.0, 1.0, 0.0, 0.0, 1.0, 0.0, 0.0, 1.0, 0.0, 0.0, 1.0, 0.0, 0.0, 1.0, 0.0, 0.0, 1.0, 0.0, 0.0, 1.0, 0.0, 0.0, 1.0, 0.0, 0.0, 1.0, 0.0, 0.0, 1.0, 0.0, 0.0, 1.0, 0.0, 0.0, 1.0, 0.0, 0.0, 1.0, 0.09802, 0.9952, 0.0, 0.09802, 0.9952, 0.0, 0.09802, 0.9952, 0.0, 0.09802, 0.9952, 0.0, 0.2903, 0.9569, 0.0, 0.2903, 0.9569, 0.0, 0.2903, 0.9569, 0.0, 0.2903, 0.9569, 0.0, 0.4714, 0.8819, 0.0, 0.4714, 0.8819, 0.0, 0.4714, 0.8819, 0.0, 0.4714, 0.8819, 0.0, 0.6344, 0.773, 0.0, 0.6344, 0.773, 0.0, 0.6344, 0.773, 0.0, 0.6344, 0.773, 0.0, 0.773, 0.6344, 0.0, 0.773, 0.6344, 0.0, 0.773, 0.6344, 0.0, 0.773, 0.6344, 0.0, 0.8819, 0.4714, 0.0, 0.8819, 0.4714, 0.0, 0.8819, 0.4714, 0.0, 0.8819, 0.4714, 0.0, 0.9569, 0.2903, 5.862e-08, 0.9569, 0.2903, 5.862e-08, 0.9569, 0.2903, 5.862e-08, 0.9569, 0.2903, 5.862e-08, 0.9569, 0.2903, 5.862e-08, 0.9569, 0.2903, 5.862e-08, 0.9569, 0.2903, 5.862e-08, 0.9952, 0.09802, -1.513e-08, 0.9952, 0.09802, -1.513e-08, 0.9952, 0.09802, -1.513e-08, 0.9952, 0.09802, -1.513e-08, 0.9952, 0.09802, -1.513e-08, 0.9952, -0.09802, -3.122e-08, 0.9952, -0.09802, -3.122e-08, 0.9952, -0.09802, -3.122e-08, 0.9952, -0.09802, -3.122e-08, 0.9952, -0.09802, -3.122e-08, 0.9952, -0.09802, -3.122e-08, 0.9569, -0.2903, -1.06e-07, 0.9569, -0.2903, -1.06e-07, 0.9569, -0.2903, -1.06e-07, 0.9569, -0.2903, -1.06e-07, 0.9569, -0.2903, -1.06e-07, 0.8819, -0.4714, 1.212e-07, 0.8819, -0.4714, 1.212e-07, 0.8819, -0.4714, 1.212e-07, 0.8819, -0.4714, 1.212e-07, 0.8819, -0.4714, 1.212e-07, 0.8819, -0.4714, 1.212e-07, 0.773, -0.6344, 0.0, 0.773, -0.6344, 0.0, 0.773, -0.6344, 0.0, 0.773, -0.6344, 0.0, 0.773, -0.6344, 0.0, 0.6344, -0.773, -2.426e-07, 0.6344, -0.773, -2.426e-07, 0.6344, -0.773, -2.426e-07, 0.6344, -0.773, -2.426e-07, 0.6344, -0.773, -2.426e-07, 0.6344, -0.773, -2.426e-07, 0.4714, -0.8819, 0.0, 0.4714, -0.8819, 0.0, 0.4714, -0.8819, 0.0, 0.4714, -0.8819, 0.0, 0.4714, -0.8819, 0.0, 0.2903, -0.9569, 4.857e-07, 0.2903, -0.9569, 4.857e-07, 0.2903, -0.9569, 4.857e-07, 0.2903, -0.9569, 4.857e-07, 0.2903, -0.9569, 4.857e-07, 0.2903, -0.9569, 4.857e-07, 0.09802, -0.9952, 0.0, 0.09802, -0.9952, 0.0, 0.09802, -0.9952, 0.0, 0.09802, -0.9952, 0.0, 0.09802, -0.9952, 0.0, -0.09802, -0.9952, 4.858e-07, -0.09802, -0.9952, 4.858e-07, -0.09802, -0.9952, 4.858e-07, -0.09802, -0.9952, 4.858e-07, -0.09802, -0.9952, 4.858e-07, -0.09802, -0.9952, 4.858e-07, -0.2903, -0.9569, 2.429e-07, -0.2903, -0.9569, 2.429e-07, -0.2903, -0.9569, 2.429e-07, -0.2903, -0.9569, 2.429e-07, -0.2903, -0.9569, 2.429e-07, -0.2903, -0.9569, 2.429e-07, -0.4714, -0.8819, 4.855e-07, -0.4714, -0.8819, 4.855e-07, -0.4714, -0.8819, 4.855e-07, -0.4714, -0.8819, 4.855e-07, -0.4714, -0.8819, 4.855e-07, -0.6344, -0.773, -3.641e-07, -0.6344, -0.773, -3.641e-07, -0.6344, -0.773, -3.641e-07, -0.6344, -0.773, -3.641e-07, -0.6344, -0.773, -3.641e-07, -0.6344, -0.773, -3.641e-07, -0.773, -0.6344, -2.425e-07, -0.773, -0.6344, -2.425e-07, -0.773, -0.6344, -2.425e-07, -0.773, -0.6344, -2.425e-07, -0.773, -0.6344, -2.425e-07, -0.8819, -0.4714, 6.062e-08, -0.8819, -0.4714, 6.062e-08, -0.8819, -0.4714, 6.062e-08, -0.8819, -0.4714, 6.062e-08, -0.8819, -0.4714, 6.062e-08, -0.8819, -0.4714, 6.062e-08, -0.9569, -0.2903, 3.028e-08, -0.9569, -0.2903, 3.028e-08, -0.9569, -0.2903, 3.028e-08, -0.9569, -0.2903, 3.028e-08, -0.9569, -0.2903, 3.028e-08, -0.9569, -0.2903, 3.028e-08, -0.9952, -0.09802, 1.154e-07, -0.9952, -0.09802, 1.154e-07, -0.9952, -0.09802, 1.154e-07, -0.9952, -0.09802, 1.154e-07, -0.9952, -0.09802, 1.154e-07, -0.9952, -0.09802, 1.154e-07, -0.9952, 0.09802, -4.539e-08, -0.9952, 0.09802, -4.539e-08, -0.9952, 0.09802, -4.539e-08, -0.9952, 0.09802, -4.539e-08, -0.9952, 0.09802, -4.539e-08, -0.9569, 0.2903, -6.052e-08, -0.9569, 0.2903, -6.052e-08, -0.9569, 0.2903, -6.052e-08, -0.9569, 0.2903, -6.052e-08, -0.9569, 0.2903, -6.052e-08, -0.9569, 0.2903, -6.052e-08, -0.9569, 0.2903, -6.052e-08, -0.8819, 0.4714, 0.0, -0.8819, 0.4714, 0.0, -0.8819, 0.4714, 0.0, -0.8819, 0.4714, 0.0, -0.773, 0.6344, 0.0, -0.773, 0.6344, 0.0, -0.773, 0.6344, 0.0, -0.773, 0.6344, 0.0, -0.6344, 0.773, 0.0, -0.6344, 0.773, 0.0, -0.6344, 0.773, 0.0, -0.6344, 0.773, 0.0, -0.4714, 0.8819, 0.0, -0.4714, 0.8819, 0.0, -0.4714, 0.8819, 0.0, -0.4714, 0.8819, 0.0, -5.569e-09, 0.0, 1.0, -5.569e-09, 0.0, 1.0, -5.569e-09, 0.0, 1.0, -5.569e-09, 0.0, 1.0, -5.569e-09, 0.0, 1.0, -5.569e-09, 0.0, 1.0, -5.569e-09, 0.0, 1.0, -5.569e-09, 0.0, 1.0, -5.569e-09, 0.0, 1.0, -5.569e-09, 0.0, 1.0, -5.569e-09, 0.0, 1.0, -5.569e-09, 0.0, 1.0, -5.569e-09, 0.0, 1.0, -5.569e-09, 0.0, 1.0, -5.569e-09, 0.0, 1.0, -5.569e-09, 0.0, 1.0, -5.569e-09, 0.0, 1.0, -5.569e-09, 0.0, 1.0, -5.569e-09, 0.0, 1.0, -5.569e-09, 0.0, 1.0, -3.669e-08, 0.0, 1.0, -3.669e-08, 0.0, 1.0, -3.669e-08, 0.0, 1.0, -3.669e-08, 0.0, 1.0, 0.0, 0.0, 1.0, 0.0, 0.0, 1.0, 0.0, 0.0, 1.0, 0.0, 0.0, 1.0, 0.0, 0.0, 1.0, 0.0, 0.0, 1.0, 1.189e-07, 0.0, 1.0, 1.189e-07, 0.0, 1.0, 1.189e-07, 0.0, 1.0, 0.0, 0.0, 1.0, 0.0, 0.0, 1.0, 0.0, 0.0, 1.0, 0.0, 0.0, 1.0, 0.0, 0.0, 1.0, 0.0, 0.0, 1.0, 0.0, 0.0, 1.0, 0.0, 0.0, 1.0, 0.0, 0.0, 1.0, 0.0, 0.0, 1.0, 0.0, 0.0, 1.0, 0.0, 0.0, 1.0, 0.0, 0.0, 1.0, 0.0, 0.0, 1.0, 0.0, 0.0, 1.0, 6.684e-08, 0.0, 1.0, 6.684e-08, 0.0, 1.0, 6.684e-08, 0.0, 1.0, -0.2903, 0.9569, 0.0, -0.2903, 0.9569, 0.0, -0.2903, 0.9569, 0.0, -0.2903, 0.9569, 0.0, -0.09802, 0.9952, 0.0, -0.09802, 0.9952, 0.0, -0.09802, 0.9952, 0.0, -0.09802, 0.9952, 0.0, 7.474e-09, 0.0, -1.0, 7.474e-09, 0.0, -1.0, 7.474e-09, 0.0, -1.0, 7.474e-09, 0.0, -1.0, 7.474e-09, 0.0, -1.0, 7.474e-09, 0.0, -1.0, 7.474e-09, 0.0, -1.0, 7.474e-09, 0.0, -1.0, 7.474e-09, 0.0, -1.0, 7.474e-09, 0.0, -1.0, 7.474e-09, 0.0, -1.0, 7.474e-09, 0.0, -1.0, 7.474e-09, 0.0, -1.0, 7.474e-09, 0.0, -1.0, 7.474e-09, 0.0, -1.0, 7.474e-09, 0.0, -1.0, 7.474e-09, 0.0, -1.0, 7.474e-09, 0.0, -1.0, 7.474e-09, 0.0, -1.0, 7.474e-09, 0.0, -1.0, 7.474e-09, 0.0, -1.0, 7.474e-09, 0.0, -1.0, 7.474e-09, 0.0, -1.0, 7.474e-09, 0.0, -1.0, 7.474e-09, 0.0, -1.0, 7.474e-09, 0.0, -1.0, 7.474e-09, 0.0, -1.0, 7.474e-09, 0.0, -1.0, -3.093e-08, 0.0, -1.0, -3.093e-08, 0.0, -1.0, -3.093e-08, 0.0, -1.0, -3.093e-08, 0.0, -1.0, -3.093e-08, 0.0, -1.0, -3.093e-08, 0.0, -1.0, -3.093e-08, 0.0, -1.0, -3.093e-08, 0.0, -1.0, -3.093e-08, 0.0, -1.0, -3.093e-08, 0.0, -1.0, -3.093e-08, 0.0, -1.0, -3.093e-08, 0.0, -1.0, -4.603e-08, 0.0, -1.0, -4.603e-08, 0.0, -1.0, -4.603e-08, 0.0, -1.0, -4.603e-08, 0.0, -1.0, -4.603e-08, 0.0, -1.0, -4.603e-08, 0.0, -1.0, -4.603e-08, 0.0, -1.0, -4.603e-08, 0.0, -1.0, -4.603e-08, 0.0, -1.0, -4.603e-08, 0.0, -1.0, -4.603e-08, 0.0, -1.0, -4.603e-08, 0.0, -1.0, 0.0, 1.0, -1.865e-08, 0.0, 1.0, -1.865e-08, 0.0, 1.0, -1.865e-08, 0.0, 1.0, -1.865e-08, 0.0, 1.0, -1.865e-08, 0.0, 1.0, -1.865e-08, 0.0, 1.0, -1.865e-08, 0.0, 1.0, -1.865e-08, 0.0, 1.0, -1.865e-08, 1.0, 0.0, 0.0, 1.0, 0.0, 0.0, 1.0, 0.0, 0.0, 1.0, 0.0, 0.0, 1.0, 0.0, 0.0, 0.0, 0.0, 1.0, 0.0, 0.0, 1.0, 0.0, 0.0, 1.0, 0.0, 0.0, 1.0, 0.0, 0.0, 1.0, 0.0, 0.0, 1.0, 0.0, 0.0, 1.0, 0.0, 0.0, 1.0, 0.0, 0.0, 1.0, 0.0, 0.0, 1.0, 0.0, 0.0, 1.0, -1.0, 0.0, 0.0, -1.0, 0.0, 0.0, -1.0, 0.0, 0.0, -1.0, 0.0, 0.0, -1.0, 0.0, 0.0, 0.0, -1.0, -1.466e-07, 0.0, -1.0, -1.466e-07, 0.0, -1.0, -1.466e-07, 0.0, -1.0, -1.466e-07, 0.0, -1.0, -1.466e-07, 0.0, 1.0, 0.0, 0.0, 1.0, 0.0, 0.0, 1.0, 0.0, 0.0, 1.0, 0.0, 0.0, 1.0, 0.0, 0.0, 1.0, 0.0, 0.0, 1.0, 0.0, 0.0, 1.0, 0.0, 0.0, 1.0, 0.0, 1.0, 0.0, 0.0, 1.0, 0.0, 0.0, 1.0, 0.0, 0.0, 1.0, 0.0, 0.0, 0.0, 0.0, 1.0, 0.0, 0.0, 1.0, 0.0, 0.0, 1.0, 0.0, 0.0, 1.0, 0.0, 0.0, 1.0, 0.0, 0.0, 1.0, 0.0, 0.0, 1.0, 0.0, 0.0, 1.0, 0.0, 0.0, 1.0, 0.0, 0.0, 1.0, 0.0, 0.0, 1.0, -1.0, 0.0, 0.0, -1.0, 0.0, 0.0, -1.0, 0.0, 0.0, -1.0, 0.0, 0.0, -1.0, 0.0, 0.0, 0.0, -1.0, -1.508e-07, 0.0, -1.0, -1.508e-07, 0.0, -1.0, -1.508e-07, 0.0, -1.0, -1.508e-07, 0.0, -1.0, -1.508e-07, 0.0, -1.0, -1.508e-07, 1.0, 0.0, 0.0, 1.0, 0.0, 0.0, 1.0, 0.0, 0.0, 1.0, 0.0, 0.0, 0.0, -1.0, 0.0, 0.0, -1.0, 0.0, 0.0, -1.0, 0.0, 0.0, -1.0, 0.0, -1.0, -5.14e-07, 0.0, -1.0, -5.14e-07, 0.0, -1.0, -5.14e-07, 0.0, -1.0, -5.14e-07, 0.0, -1.0, -5.14e-07, 0.0, -1.0, -5.14e-07, 0.0, 0.0, 1.0, 0.0, 0.0, 1.0, 0.0, 0.0, 1.0, 0.0, 0.0, 1.0, 0.0, -1.0, 0.0, 0.0, -1.0, 0.0, 0.0, -1.0, 0.0, 0.0, -1.0, 0.0, 0.0, 0.0, 0.0, -1.0, 0.0, 0.0, -1.0, 0.0, 0.0, -1.0, 0.0, 0.0, -1.0, 0.0, 0.0, -1.0, 0.0, 0.0, -1.0, 0.0, 0.0, -1.0, 0.0, 0.0, -1.0, 1.0, 0.0, 0.0, 1.0, 0.0, 0.0, 1.0, 0.0, 0.0, 1.0, 0.0, 0.0, 0.0, 1.0, 0.0, 0.0, 1.0, 0.0, 0.0, 1.0, 0.0, 0.0, 1.0, 0.0, 0.0, -1.0, -3.078e-08, 0.0, -1.0, -3.078e-08, 0.0, -1.0, -3.078e-08, 0.0, -1.0, -3.078e-08, 0.0, 0.0, 1.0, 0.0, 0.0, 1.0, 0.0, 0.0, 1.0, 0.0, 0.0, 1.0, 0.0, 0.0, 1.0, 0.0, 0.0, 1.0, 0.0, 0.0, 1.0, 0.0, 0.0, 1.0, -1.0, 0.0, 0.0, -1.0, 0.0, 0.0, -1.0, 0.0, 0.0, -1.0, 0.0, 0.0, 1.0, 2.57e-07, 0.0, 1.0, 2.57e-07, 0.0, 1.0, 2.57e-07, 0.0, 1.0, 2.57e-07, 0.0, 1.0, 2.57e-07, 0.0, 1.0, 2.57e-07, 0.0, 0.0, -1.0, -6.27e-08, 0.0, -1.0, -6.27e-08, 0.0, -1.0, -6.27e-08, 0.0, -1.0, -6.27e-08, 0.0, 1.0, 0.0, 0.0, 1.0, 0.0, 0.0, 1.0, 0.0, 0.0, 1.0, 0.0, 0.0, 1.0, 0.0, 0.0, 1.0, 0.0, 0.0, 1.0, 0.0, 0.0, 1.0, 0.0, 0.0, -1.0, 0.0, 0.0, -1.0, 0.0, 0.0, -1.0, 0.0, 0.0, -1.0, 0.0, 1.0, 0.0, 0.0, 1.0, 0.0, 0.0, 1.0, 0.0, 0.0, 1.0, 0.0, 0.0, 0.0, -1.0, 0.0, 0.0, -1.0, 0.0, 0.0, -1.0, 0.0, 0.0, -1.0, 0.0, -1.0, 1.285e-07, 0.0, -1.0, 1.285e-07, 0.0, -1.0, 1.285e-07, 0.0, -1.0, 1.285e-07, 0.0, -1.0, 1.285e-07, 0.0, -1.0, 1.285e-07, 0.0, 0.0, 1.0, 0.0, 0.0, 1.0, 0.0, 0.0, 1.0, 0.0, 0.0, 1.0, 0.0, -1.0, 0.0, 0.0, -1.0, 0.0, 0.0, -1.0, 0.0, 0.0, -1.0, 0.0, 0.0, 0.0, 0.0, -1.0, 0.0, 0.0, -1.0, 0.0, 0.0, -1.0, 0.0, 0.0, -1.0, 0.0, 0.0, -1.0, 0.0, 0.0, -1.0, 0.0, 0.0, -1.0, 0.0, 0.0, -1.0, 1.0, 0.0, 0.0, 1.0, 0.0, 0.0, 1.0, 0.0, 0.0, 1.0, 0.0, 0.0, 0.0, 1.0, 0.0, 0.0, 1.0, 0.0, 0.0, 1.0, 0.0, 0.0, 1.0, 0.0, 0.0, -1.0, 0.0, 0.0, -1.0, 0.0, 0.0, -1.0, 0.0, 0.0, -1.0, 0.0, 0.0, 0.0, 1.0, 0.0, 0.0, 1.0, 0.0, 0.0, 1.0, 0.0, 0.0, 1.0, 0.0, 0.0, 1.0, 0.0, 0.0, 1.0, 0.0, 0.0, 1.0, 0.0, 0.0, 1.0, -1.0, 0.0, 0.0, -1.0, 0.0, 0.0, -1.0, 0.0, 0.0, -1.0, 0.0, 0.0, 1.0, -5.14e-07, 0.0, 1.0, -5.14e-07, 0.0, 1.0, -5.14e-07, 0.0, 1.0, -5.14e-07, 0.0, 1.0, -5.14e-07, 0.0, 1.0, -5.14e-07, 0.0, 0.0, -1.0, 0.0, 0.0, -1.0, 0.0, 0.0, -1.0, 0.0, 0.0, -1.0, 0.0, 0.0, 1.0, 0.0, 0.0, 1.0, 0.0, 0.0, 1.0, 0.0, 0.0, 1.0, 0.0, 0.0, 1.0, 0.0, 0.0, 1.0, 0.0, 0.0, 1.0, 0.0, 0.0, 1.0, 0.0, 0.0, -1.0, 0.0, 0.0, -1.0, 0.0, 0.0, -1.0, 0.0, 0.0, -1.0, 0.0])] * 3)])
me_cube_002 = bpy.data.meshes.new('Cube.002')
me_cube_002.from_pydata([(0.03078, -0.02735, -0.008946), (0.01928, -0.01585, -0.007946), (0.03078, -0.02735, 0.02105), (0.0007826, -0.02735, -0.008946), (0.01228, -0.01585, -0.007946), (0.0007826, -0.02735, 0.02105), (0.03078, 0.002648, -0.008946), (0.01928, -0.008852, -0.007946), (0.03078, 0.002648, 0.02105), (0.0007826, 0.002648, -0.008946), (0.01228, -0.008852, -0.007946), (0.0007826, 0.002648, 0.02105), (0.0007826, -0.01235, -0.008946), (0.01578, -0.01585, -0.007946), (0.0007826, -0.01235, 0.02105), (0.03078, -0.01235, -0.008946), (0.01578, -0.008852, -0.007946), (0.03078, -0.01235, 0.02105), (0.01578, -0.02735, -0.008946), (0.01228, -0.01235, -0.007946), (0.01578, -0.02735, 0.02105), (0.01578, 0.002648, -0.008946), (0.01928, -0.01235, -0.007946), (0.01578, 0.002648, 0.02105), (0.01578, -0.01235, -0.008946), (0.01578, -0.01235, -0.007946), (0.01578, -0.01585, 0.02105), (0.01928, -0.01235, 0.02105), (0.01928, -0.01585, 0.02105), (0.01578, -0.008852, 0.02105), (0.01928, -0.008852, 0.02105), (0.01228, -0.01235, 0.02105), (0.01228, -0.008852, 0.02105), (0.01228, -0.01585, 0.02105), (0.004705, 0.01067, -0.008946), (0.02771, 0.01067, -0.008946), (0.004705, 0.004665, -0.008946), (0.02771, 0.004665, -0.008946), (0.004705, 0.01067, -0.002946), (0.02771, 0.01067, -0.002946), (0.004705, 0.004665, -0.002946), (0.02771, 0.004665, -0.002946), (0.004705, 0.004665, -0.005946), (0.02771, 0.004665, -0.005946), (0.004705, 0.01067, -0.005946), (0.02771, 0.01067, -0.005946), (0.004705, 0.007665, -0.008946), (0.02771, 0.007665, -0.008946), (0.004705, 0.007665, -0.002946), (0.02771, 0.007665, -0.002946), (0.02771, 0.007665, -0.005946), (0.004705, 0.007665, -0.005946), (0.004705, 0.01867, -0.008946), (0.02771, 0.01867, -0.008946), (0.004705, 0.01267, -0.008946), (0.02771, 0.01267, -0.008946), (0.004705, 0.01867, -0.002946), (0.02771, 0.01867, -0.002946), (0.004705, 0.01267, -0.002946), (0.02771, 0.01267, -0.002946), (0.004705, 0.01267, -0.005946), (0.02771, 0.01267, -0.005946), (0.004705, 0.01867, -0.005946), (0.02771, 0.01867, -0.005946), (0.004705, 0.01567, -0.008946), (0.02771, 0.01567, -0.008946), (0.004705, 0.01567, -0.002946), (0.02771, 0.01567, -0.002946), (0.02771, 0.01567, -0.005946), (0.004705, 0.01567, -0.005946), (-0.02404, 0.01067, -0.008946), (-0.007545, 0.01067, -0.008946), (-0.02404, 0.004665, -0.008946), (-0.007545, 0.004665, -0.008946), (-0.02404, 0.01067, -0.002946), (-0.007545, 0.01067, -0.002946), (-0.02404, 0.004665, -0.002946), (-0.007545, 0.004665, -0.002946), (-0.02404, 0.004665, -0.005946), (-0.007545, 0.004665, -0.005946), (-0.02404, 0.01067, -0.005946), (-0.007545, 0.01067, -0.005946), (-0.02404, 0.007665, -0.008946), (-0.007545, 0.007665, -0.008946), (-0.02404, 0.007665, -0.002946), (-0.007545, 0.007665, -0.002946), (-0.007545, 0.007665, -0.005946), (-0.02404, 0.007665, -0.005946), (-0.02404, 0.01867, -0.008946), (-0.007545, 0.01867, -0.008946), (-0.02404, 0.01267, -0.008946), (-0.007545, 0.01267, -0.008946), (-0.02404, 0.01867, -0.002946), (-0.007545, 0.01867, -0.002946), (-0.02404, 0.01267, -0.002946), (-0.007545, 0.01267, -0.002946), (-0.02404, 0.01267, -0.005946), (-0.007545, 0.01267, -0.005946), (-0.02404, 0.01867, -0.005946), (-0.007545, 0.01867, -0.005946), (-0.02404, 0.01567, -0.008946), (-0.007545, 0.01567, -0.008946), (-0.02404, 0.01567, -0.002946), (-0.007545, 0.01567, -0.002946), (-0.007545, 0.01567, -0.005946), (-0.02404, 0.01567, -0.005946), (-0.001217, -0.02735, -0.008946), (-0.01272, -0.01585, -0.001446), (-0.001217, -0.02735, 0.02105), (-0.03122, -0.02735, -0.008946), (-0.01972, -0.01585, -0.001446), (-0.03122, -0.02735, 0.02105), (-0.001217, 0.002648, -0.008946), (-0.01272, -0.008852, -0.001446), (-0.001217, 0.002648, 0.02105), (-0.03122, 0.002648, -0.008946), (-0.01972, -0.008852, -0.001446), (-0.03122, 0.002648, 0.02105), (-0.03122, -0.01235, -0.008946), (-0.01622, -0.01585, -0.001446), (-0.03122, -0.01235, 0.02105), (-0.001217, -0.01235, -0.008946), (-0.01622, -0.008852, -0.001446), (-0.001217, -0.01235, 0.02105), (-0.01622, -0.02735, -0.008946), (-0.01972, -0.01235, -0.001446), (-0.01622, -0.02735, 0.02105), (-0.01622, 0.002648, -0.008946), (-0.01272, -0.01235, -0.001446), (-0.01622, 0.002648, 0.02105), (-0.01622, -0.01235, -0.008946), (-0.01622, -0.01235, -0.001446), (-0.01622, -0.01585, 0.02105), (-0.01272, -0.01235, 0.02105), (-0.01272, -0.01585, 0.02105), (-0.01622, -0.008852, 0.02105), (-0.01272, -0.008852, 0.02105), (-0.01972, -0.01235, 0.02105), (-0.01972, -0.008852, 0.02105), (-0.01972, -0.01585, 0.02105)], [], [(18, 20, 5, 3), (12, 14, 11, 9), (21, 23, 8, 6), (15, 17, 2, 0), (24, 21, 6, 15), (20, 2, 17, 27, 28, 26), (27, 17, 8, 23, 29, 30), (18, 24, 15, 0), (6, 8, 17, 15), (3, 5, 14, 12), (3, 12, 24, 18), (29, 23, 11, 14, 31, 32), (31, 14, 5, 20, 26, 33), (12, 9, 21, 24), (9, 11, 23, 21), (0, 2, 20, 18), (26, 13, 4, 33), (31, 19, 10, 32), (16, 7, 30, 29), (22, 1, 28, 27), (25, 22, 7, 16), (19, 25, 16, 10), (10, 16, 29, 32), (28, 1, 13, 26), (4, 13, 25, 19), (13, 1, 22, 25), (7, 22, 27, 30), (33, 4, 19, 31), (46, 47, 37, 36), (42, 43, 41, 40), (48, 49, 39, 38), (44, 45, 35, 34), (51, 48, 38, 44), (50, 47, 35, 45), (49, 50, 45, 39), (46, 51, 44, 34), (38, 39, 45, 44), (36, 37, 43, 42), (36, 42, 51, 46), (41, 43, 50, 49), (43, 37, 47, 50), (42, 40, 48, 51), (40, 41, 49, 48), (34, 35, 47, 46), (64, 65, 55, 54), (60, 61, 59, 58), (66, 67, 57, 56), (62, 63, 53, 52), (69, 66, 56, 62), (68, 65, 53, 63), (67, 68, 63, 57), (64, 69, 62, 52), (56, 57, 63, 62), (54, 55, 61, 60), (54, 60, 69, 64), (59, 61, 68, 67), (61, 55, 65, 68), (60, 58, 66, 69), (58, 59, 67, 66), (52, 53, 65, 64), (82, 83, 73, 72), (78, 79, 77, 76), (84, 85, 75, 74), (80, 81, 71, 70), (87, 84, 74, 80), (86, 83, 71, 81), (85, 86, 81, 75), (82, 87, 80, 70), (74, 75, 81, 80), (72, 73, 79, 78), (72, 78, 87, 82), (77, 79, 86, 85), (79, 73, 83, 86), (78, 76, 84, 87), (76, 77, 85, 84), (70, 71, 83, 82), (100, 101, 91, 90), (96, 97, 95, 94), (102, 103, 93, 92), (98, 99, 89, 88), (105, 102, 92, 98), (104, 101, 89, 99), (103, 104, 99, 93), (100, 105, 98, 88), (92, 93, 99, 98), (90, 91, 97, 96), (90, 96, 105, 100), (95, 97, 104, 103), (97, 91, 101, 104), (96, 94, 102, 105), (94, 95, 103, 102), (88, 89, 101, 100), (124, 126, 111, 109), (118, 120, 117, 115), (127, 129, 114, 112), (121, 123, 108, 106), (130, 127, 112, 121), (126, 108, 123, 133, 134, 132), (133, 123, 114, 129, 135, 136), (124, 130, 121, 106), (112, 114, 123, 121), (109, 111, 120, 118), (109, 118, 130, 124), (135, 129, 117, 120, 137, 138), (137, 120, 111, 126, 132, 139), (118, 115, 127, 130), (115, 117, 129, 127), (106, 108, 126, 124), (132, 119, 110, 139), (137, 125, 116, 138), (122, 113, 136, 135), (128, 107, 134, 133), (131, 128, 113, 122), (125, 131, 122, 116), (116, 122, 135, 138), (134, 107, 119, 132), (110, 119, 131, 125), (119, 107, 128, 131), (113, 128, 133, 136), (139, 110, 125, 137)])
_uv = me_cube_002.uv_layers.new(name='UVMap')
_uv.uv.foreach_set('vector', [0.375, 0.125, 0.625, 0.125, 0.625, 0.25, 0.375, 0.25, 0.375, 0.375, 0.625, 0.375, 0.625, 0.5, 0.375, 0.5, 0.375, 0.625, 0.625, 0.625, 0.625, 0.75, 0.375, 0.75, 0.375, 0.875, 0.625, 0.875, 0.625, 1.0, 0.375, 1.0, 0.25, 0.625, 0.375, 0.625, 0.375, 0.75, 0.25, 0.75, 0.875, 0.625, 0.875, 0.75, 0.75, 0.75, 0.75, 0.6542, 0.7792, 0.6542, 0.7792, 0.625, 0.75, 0.6542, 0.75, 0.75, 0.625, 0.75, 0.625, 0.625, 0.7208, 0.625, 0.7208, 0.6542, 0.125, 0.625, 0.25, 0.625, 0.25, 0.75, 0.125, 0.75, 0.375, 0.75, 0.625, 0.75, 0.625, 0.875, 0.375, 0.875, 0.375, 0.25, 0.625, 0.25, 0.625, 0.375, 0.375, 0.375, 0.125, 0.5, 0.25, 0.5, 0.25, 0.625, 0.125, 0.625, 0.7208, 0.625, 0.625, 0.625, 0.625, 0.5, 0.75, 0.5, 0.75, 0.5958, 0.7208, 0.5958, 0.75, 0.5958, 0.75, 0.5, 0.875, 0.5, 0.875, 0.625, 0.7792, 0.625, 0.7792, 0.5958, 0.25, 0.5, 0.375, 0.5, 0.375, 0.625, 0.25, 0.625, 0.375, 0.5, 0.625, 0.5, 0.625, 0.625, 0.375, 0.625, 0.375, 0.0, 0.625, 0.0, 0.625, 0.125, 0.375, 0.125, 0.5, 0.125, 0.375, 0.125, 0.375, 0.25, 0.5, 0.25, 0.5, 0.375, 0.375, 0.375, 0.375, 0.5, 0.5, 0.5, 0.375, 0.625, 0.375, 0.75, 0.5, 0.75, 0.5, 0.625, 0.375, 0.875, 0.375, 1.0, 0.5, 1.0, 0.5, 0.875, 0.25, 0.625, 0.25, 0.75, 0.375, 0.75, 0.375, 0.625, 0.25, 0.5, 0.25, 0.625, 0.375, 0.625, 0.375, 0.5, 0.375, 0.5, 0.375, 0.625, 0.5, 0.625, 0.5, 0.5, 0.5, 0.0, 0.375, 0.0, 0.375, 0.125, 0.5, 0.125, 0.125, 0.5, 0.125, 0.625, 0.25, 0.625, 0.25, 0.5, 0.125, 0.625, 0.125, 0.75, 0.25, 0.75, 0.25, 0.625, 0.375, 0.75, 0.375, 0.875, 0.5, 0.875, 0.5, 0.75, 0.5, 0.25, 0.375, 0.25, 0.375, 0.375, 0.5, 0.375, 0.375, 0.125, 0.625, 0.125, 0.625, 0.25, 0.375, 0.25, 0.375, 0.375, 0.625, 0.375, 0.625, 0.5, 0.375, 0.5, 0.375, 0.625, 0.625, 0.625, 0.625, 0.75, 0.375, 0.75, 0.375, 0.875, 0.625, 0.875, 0.625, 1.0, 0.375, 1.0, 0.25, 0.625, 0.375, 0.625, 0.375, 0.75, 0.25, 0.75, 0.75, 0.625, 0.875, 0.625, 0.875, 0.75, 0.75, 0.75, 0.625, 0.625, 0.75, 0.625, 0.75, 0.75, 0.625, 0.75, 0.125, 0.625, 0.25, 0.625, 0.25, 0.75, 0.125, 0.75, 0.375, 0.75, 0.625, 0.75, 0.625, 0.875, 0.375, 0.875, 0.375, 0.25, 0.625, 0.25, 0.625, 0.375, 0.375, 0.375, 0.125, 0.5, 0.25, 0.5, 0.25, 0.625, 0.125, 0.625, 0.625, 0.5, 0.75, 0.5, 0.75, 0.625, 0.625, 0.625, 0.75, 0.5, 0.875, 0.5, 0.875, 0.625, 0.75, 0.625, 0.25, 0.5, 0.375, 0.5, 0.375, 0.625, 0.25, 0.625, 0.375, 0.5, 0.625, 0.5, 0.625, 0.625, 0.375, 0.625, 0.375, 0.0, 0.625, 0.0, 0.625, 0.125, 0.375, 0.125, 0.375, 0.125, 0.625, 0.125, 0.625, 0.25, 0.375, 0.25, 0.375, 0.375, 0.625, 0.375, 0.625, 0.5, 0.375, 0.5, 0.375, 0.625, 0.625, 0.625, 0.625, 0.75, 0.375, 0.75, 0.375, 0.875, 0.625, 0.875, 0.625, 1.0, 0.375, 1.0, 0.25, 0.625, 0.375, 0.625, 0.375, 0.75, 0.25, 0.75, 0.75, 0.625, 0.875, 0.625, 0.875, 0.75, 0.75, 0.75, 0.625, 0.625, 0.75, 0.625, 0.75, 0.75, 0.625, 0.75, 0.125, 0.625, 0.25, 0.625, 0.25, 0.75, 0.125, 0.75, 0.375, 0.75, 0.625, 0.75, 0.625, 0.875, 0.375, 0.875, 0.375, 0.25, 0.625, 0.25, 0.625, 0.375, 0.375, 0.375, 0.125, 0.5, 0.25, 0.5, 0.25, 0.625, 0.125, 0.625, 0.625, 0.5, 0.75, 0.5, 0.75, 0.625, 0.625, 0.625, 0.75, 0.5, 0.875, 0.5, 0.875, 0.625, 0.75, 0.625, 0.25, 0.5, 0.375, 0.5, 0.375, 0.625, 0.25, 0.625, 0.375, 0.5, 0.625, 0.5, 0.625, 0.625, 0.375, 0.625, 0.375, 0.0, 0.625, 0.0, 0.625, 0.125, 0.375, 0.125, 0.375, 0.125, 0.625, 0.125, 0.625, 0.25, 0.375, 0.25, 0.375, 0.375, 0.625, 0.375, 0.625, 0.5, 0.375, 0.5, 0.375, 0.625, 0.625, 0.625, 0.625, 0.75, 0.375, 0.75, 0.375, 0.875, 0.625, 0.875, 0.625, 1.0, 0.375, 1.0, 0.25, 0.625, 0.375, 0.625, 0.375, 0.75, 0.25, 0.75, 0.75, 0.625, 0.875, 0.625, 0.875, 0.75, 0.75, 0.75, 0.625, 0.625, 0.75, 0.625, 0.75, 0.75, 0.625, 0.75, 0.125, 0.625, 0.25, 0.625, 0.25, 0.75, 0.125, 0.75, 0.375, 0.75, 0.625, 0.75, 0.625, 0.875, 0.375, 0.875, 0.375, 0.25, 0.625, 0.25, 0.625, 0.375, 0.375, 0.375, 0.125, 0.5, 0.25, 0.5, 0.25, 0.625, 0.125, 0.625, 0.625, 0.5, 0.75, 0.5, 0.75, 0.625, 0.625, 0.625, 0.75, 0.5, 0.875, 0.5, 0.875, 0.625, 0.75, 0.625, 0.25, 0.5, 0.375, 0.5, 0.375, 0.625, 0.25, 0.625, 0.375, 0.5, 0.625, 0.5, 0.625, 0.625, 0.375, 0.625, 0.375, 0.0, 0.625, 0.0, 0.625, 0.125, 0.375, 0.125, 0.375, 0.125, 0.625, 0.125, 0.625, 0.25, 0.375, 0.25, 0.375, 0.375, 0.625, 0.375, 0.625, 0.5, 0.375, 0.5, 0.375, 0.625, 0.625, 0.625, 0.625, 0.75, 0.375, 0.75, 0.375, 0.875, 0.625, 0.875, 0.625, 1.0, 0.375, 1.0, 0.25, 0.625, 0.375, 0.625, 0.375, 0.75, 0.25, 0.75, 0.75, 0.625, 0.875, 0.625, 0.875, 0.75, 0.75, 0.75, 0.625, 0.625, 0.75, 0.625, 0.75, 0.75, 0.625, 0.75, 0.125, 0.625, 0.25, 0.625, 0.25, 0.75, 0.125, 0.75, 0.375, 0.75, 0.625, 0.75, 0.625, 0.875, 0.375, 0.875, 0.375, 0.25, 0.625, 0.25, 0.625, 0.375, 0.375, 0.375, 0.125, 0.5, 0.25, 0.5, 0.25, 0.625, 0.125, 0.625, 0.625, 0.5, 0.75, 0.5, 0.75, 0.625, 0.625, 0.625, 0.75, 0.5, 0.875, 0.5, 0.875, 0.625, 0.75, 0.625, 0.25, 0.5, 0.375, 0.5, 0.375, 0.625, 0.25, 0.625, 0.375, 0.5, 0.625, 0.5, 0.625, 0.625, 0.375, 0.625, 0.375, 0.0, 0.625, 0.0, 0.625, 0.125, 0.375, 0.125, 0.375, 0.125, 0.625, 0.125, 0.625, 0.25, 0.375, 0.25, 0.375, 0.375, 0.625, 0.375, 0.625, 0.5, 0.375, 0.5, 0.375, 0.625, 0.625, 0.625, 0.625, 0.75, 0.375, 0.75, 0.375, 0.875, 0.625, 0.875, 0.625, 1.0, 0.375, 1.0, 0.25, 0.625, 0.375, 0.625, 0.375, 0.75, 0.25, 0.75, 0.875, 0.625, 0.875, 0.75, 0.75, 0.75, 0.75, 0.6542, 0.7792, 0.6542, 0.7792, 0.625, 0.75, 0.6542, 0.75, 0.75, 0.625, 0.75, 0.625, 0.625, 0.7208, 0.625, 0.7208, 0.6542, 0.125, 0.625, 0.25, 0.625, 0.25, 0.75, 0.125, 0.75, 0.375, 0.75, 0.625, 0.75, 0.625, 0.875, 0.375, 0.875, 0.375, 0.25, 0.625, 0.25, 0.625, 0.375, 0.375, 0.375, 0.125, 0.5, 0.25, 0.5, 0.25, 0.625, 0.125, 0.625, 0.7208, 0.625, 0.625, 0.625, 0.625, 0.5, 0.75, 0.5, 0.75, 0.5958, 0.7208, 0.5958, 0.75, 0.5958, 0.75, 0.5, 0.875, 0.5, 0.875, 0.625, 0.7792, 0.625, 0.7792, 0.5958, 0.25, 0.5, 0.375, 0.5, 0.375, 0.625, 0.25, 0.625, 0.375, 0.5, 0.625, 0.5, 0.625, 0.625, 0.375, 0.625, 0.375, 0.0, 0.625, 0.0, 0.625, 0.125, 0.375, 0.125, 0.4875, 0.125, 0.375, 0.125, 0.375, 0.25, 0.4875, 0.25, 0.4875, 0.375, 0.375, 0.375, 0.375, 0.5, 0.4875, 0.5, 0.375, 0.625, 0.375, 0.75, 0.4875, 0.75, 0.4875, 0.625, 0.375, 0.875, 0.375, 1.0, 0.4875, 1.0, 0.4875, 0.875, 0.25, 0.625, 0.25, 0.75, 0.375, 0.75, 0.375, 0.625, 0.25, 0.5, 0.25, 0.625, 0.375, 0.625, 0.375, 0.5, 0.375, 0.5, 0.375, 0.625, 0.4875, 0.625, 0.4875, 0.5, 0.4875, 0.0, 0.375, 0.0, 0.375, 0.125, 0.4875, 0.125, 0.125, 0.5, 0.125, 0.625, 0.25, 0.625, 0.25, 0.5, 0.125, 0.625, 0.125, 0.75, 0.25, 0.75, 0.25, 0.625, 0.375, 0.75, 0.375, 0.875, 0.4875, 0.875, 0.4875, 0.75, 0.4875, 0.25, 0.375, 0.25, 0.375, 0.375, 0.4875, 0.375])
me_cube_002.update()

# ---- objects
ob_16x16scaleplate = bpy.data.objects.new('16x16scaleplate', me_sphere_008)
ob_cubes_001 = bpy.data.objects.new('cubes.001', me_cube_002)

# ---- transforms, parenting, visibility, modifiers, constraints
ob_16x16scaleplate.location = (2.695e-05, -0.0309, 0.01263)
ob_cubes_001.location = (1.107e-08, 0.08728, 0.008946)

# ---- collection membership
col_collection.objects.link(ob_16x16scaleplate)
col_collection.objects.link(ob_cubes_001)

# ---- scene / render settings (as saved in the file)
scene.frame_start = 1; scene.frame_end = 250; scene.frame_set(1)
scene.render.engine = 'BLENDER_EEVEE_NEXT'
scene.render.bake_bias = 0.0
scene.render.bake_samples = 0
scene.cycles.sampling_pattern = 'TABULATED_SOBOL'
scene.eevee.use_volume_custom_range = False
bpy.context.view_layer.update()

# ---- added for rendering (the .blend has no active camera and no usable light): camera, sun
cam_auto = bpy.data.cameras.new('AutoCamera')
cam_auto.lens = 50.0
cam_auto.sensor_width = 36.0
cam_auto.clip_end = 1000.0
ob_auto_camera = bpy.data.objects.new('AutoCamera', cam_auto)
scene.collection.objects.link(ob_auto_camera)
ob_auto_camera.location = (0.249847, -0.301024, 0.216361)
ob_auto_camera.rotation_euler = (1.09748, -7.21219e-08, 0.694738)
scene.camera = ob_auto_camera
light_auto_sun = bpy.data.lights.new('AutoSun', 'SUN')
light_auto_sun.energy = 3.0
light_auto_sun.angle = 0.0523599
ob_auto_sun = bpy.data.objects.new('AutoSun', light_auto_sun)
scene.collection.objects.link(ob_auto_sun)
ob_auto_sun.rotation_euler = (0.872665, 0.174533, 0.523599)
bpy.context.view_layer.update()
